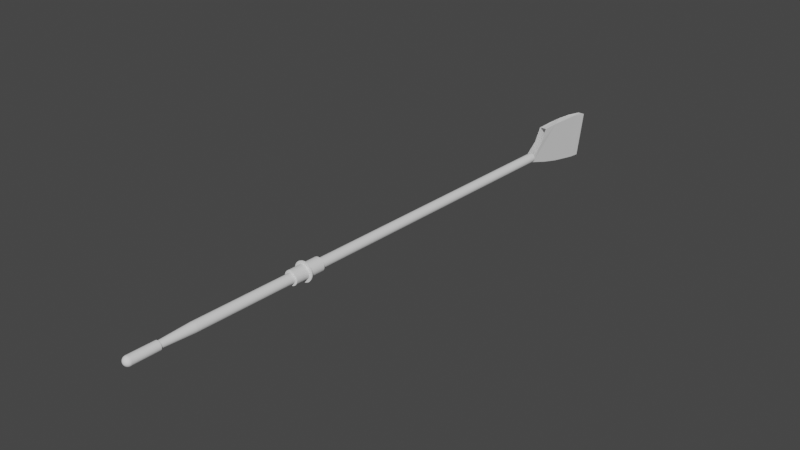 # Source: portBlades.blend  (saved by Blender 2.91.10; exported with 4.5.12 LTS)
import bpy
from mathutils import Matrix  # noqa: F401  (used for matrix-valued properties, if any)

bpy.ops.wm.read_factory_settings(use_empty=True)
scene = bpy.context.scene
scene.name = 'Scene'

# ---- collections
col_collection = bpy.data.collections.new('Collection'); scene.collection.children.link(col_collection)

# ---- world
world_world = bpy.data.worlds.new('World'); scene.world = world_world
world_world.use_nodes = True; world_world.node_tree.nodes.clear()
_N = world_world.node_tree.nodes; _L = world_world.node_tree.links
n0 = _N.new('ShaderNodeOutputWorld'); n0.name = 'World Output'; n0.location = (300, 300)
n1 = _N.new('ShaderNodeBackground'); n1.name = 'Background'; n1.location = (10, 300)
n1.inputs[0].default_value = (0.05088, 0.05088, 0.05088, 1.0)
_L.new(n1.outputs[0], n0.inputs[0])
n0.is_active_output = True
world_world.color = (0.05088, 0.05088, 0.05088)
world_world.use_sun_shadow = False
world_world.sun_shadow_jitter_overblur = 0.0

# ---- meshes
me_cylinder_001 = bpy.data.meshes.new('Cylinder.001')
me_cylinder_001.from_pydata([(-8.543e-06, 0.7906, 6.274), (8.952e-06, 2.649, 106.6), (0.1321, 0.7776, 6.274), (0.1951, 2.63, 106.6), (0.2591, 0.7391, 6.274), (0.3827, 2.573, 106.6), (0.3761, 0.6766, 6.274), (0.5556, 2.481, 106.6), (0.4787, 0.5924, 6.274), (0.7071, 2.356, 106.6), (0.5629, 0.4898, 6.274), (0.8315, 2.205, 106.6), (0.6255, 0.3727, 6.274), (0.9239, 2.032, 106.6), (0.664, 0.2457, 6.274), (0.9808, 1.844, 106.6), (0.677, 0.1137, 6.274), (1.0, 1.649, 106.6), (0.664, -0.01842, 6.274), (0.9808, 1.454, 106.6), (0.6255, -0.1454, 6.274), (0.9239, 1.267, 106.6), (0.5629, -0.2625, 6.274), (0.8315, 1.094, 106.6), (0.4787, -0.3651, 6.274), (0.7071, 0.9421, 106.6), (0.3761, -0.4493, 6.274), (0.5556, 0.8177, 106.6), (0.2591, -0.5118, 6.274), (0.3827, 0.7253, 106.6), (0.1321, -0.5503, 6.274), (0.1951, 0.6684, 106.6), (-8.767e-06, -0.5633, 6.274), (8.621e-06, 0.6492, 106.6), (-0.1321, -0.5503, 6.274), (-0.1951, 0.6684, 106.6), (-0.2591, -0.5118, 6.274), (-0.3827, 0.7253, 106.6), (-0.3761, -0.4493, 6.274), (-0.5556, 0.8177, 106.6), (-0.4787, -0.3651, 6.274), (-0.7071, 0.9421, 106.6), (-0.5629, -0.2625, 6.274), (-0.8315, 1.094, 106.6), (-0.6255, -0.1454, 6.274), (-0.9239, 1.267, 106.6), (-0.664, -0.01842, 6.274), (-0.9808, 1.454, 106.6), (-0.677, 0.1137, 6.274), (-1.0, 1.649, 106.6), (-0.664, 0.2457, 6.274), (-0.9808, 1.844, 106.6), (-0.6255, 0.3727, 6.274), (-0.9239, 2.032, 106.6), (-0.5629, 0.4898, 6.274), (-0.8315, 2.205, 106.6), (-0.4787, 0.5924, 6.274), (-0.7071, 2.356, 106.6), (-0.3761, 0.6766, 6.274), (-0.5556, 2.481, 106.6), (-0.2591, 0.7391, 6.274), (-0.3827, 2.573, 106.6), (-0.1321, 0.7776, 6.274), (-0.1951, 2.63, 106.6), (0.6395, 2.44, 106.5), (0.6622, -3.829, 110.7), (0.6622, 6.264, 124.4), (0.6622, -2.827, 126.1), (-0.6984, 2.398, 106.5), (-0.7085, -3.829, 110.7), (-0.7085, 6.264, 124.4), (-0.7085, -2.827, 126.1), (0.6692, 0.9101, 106.5), (-0.6701, 0.9075, 106.6), (-0.01674, 2.632, 106.5), (-0.01983, -3.829, 110.7), (0.6306, -1.054, 109.0), (-0.7354, -1.049, 109.0), (0.6509, 4.876, 115.5), (-0.02313, 6.264, 124.4), (-0.7035, 4.856, 115.5), (0.6452, 3.777, 111.0), (0.3196, 6.264, 124.4), (-0.706, 5.628, 119.7), (0.6566, 5.638, 119.7), (-0.3658, 6.264, 124.4), (-0.7009, 3.746, 111.0), (0.4909, 6.264, 124.4), (-0.7072, 6.041, 122.1), (-0.1945, 6.264, 124.4), (0.1482, 6.264, 124.4), (0.6594, 6.046, 122.1), (-0.5372, 6.264, 124.4), (0.726, -3.727, 118.5), (-0.02313, -2.827, 126.1), (-0.6448, -3.727, 118.5), (0.3212, -3.829, 110.7), (-0.3642, -3.829, 110.7), (0.7081, -3.377, 122.3), (-0.3658, -2.827, 126.1), (-0.6673, -3.83, 114.6), (0.4917, -3.829, 110.7), (-0.192, -3.829, 110.7), (0.7035, -3.83, 114.6), (0.3196, -2.827, 126.1), (-0.6626, -3.377, 122.3), (0.1507, -3.829, 110.7), (-0.5363, -3.829, 110.7), (0.06603, 0.7841, 6.274), (0.09755, 2.64, 106.6), (-7.327e-06, 1.21, 13.46), (0.1951, 1.191, 13.46), (0.1956, 0.7584, 6.274), (0.2889, 2.602, 106.6), (0.3827, 1.134, 13.46), (0.3176, 0.7078, 6.274), (0.4691, 2.527, 106.6), (0.5556, 1.042, 13.46), (0.4274, 0.6345, 6.274), (0.6313, 2.419, 106.6), (0.7071, 0.9173, 13.46), (0.5208, 0.5411, 6.274), (0.7693, 2.281, 106.6), (0.8315, 0.7658, 13.46), (0.5942, 0.4312, 6.274), (0.8777, 2.118, 106.6), (0.9239, 0.5929, 13.46), (0.6447, 0.3092, 6.274), (0.9523, 1.938, 106.6), (0.9808, 0.4053, 13.46), (0.6705, 0.1797, 6.274), (0.9904, 1.747, 106.6), (1.0, 0.2102, 13.46), (0.6705, 0.04761, 6.274), (0.9904, 1.552, 106.6), (0.9808, 0.01515, 13.46), (0.6447, -0.08192, 6.274), (0.9523, 1.36, 106.6), (0.9239, -0.1724, 13.46), (0.5942, -0.2039, 6.274), (0.8777, 1.18, 106.6), (0.8315, -0.3453, 13.46), (0.5208, -0.3138, 6.274), (0.7693, 1.018, 106.6), (0.7071, -0.4969, 13.46), (0.4274, -0.4072, 6.274), (0.6313, 0.8799, 106.6), (0.5556, -0.6212, 13.46), (0.3176, -0.4805, 6.274), (0.4691, 0.7715, 106.6), (0.3827, -0.7136, 13.46), (0.1956, -0.5311, 6.274), (0.2889, 0.6969, 106.6), (0.1951, -0.7705, 13.46), (0.06603, -0.5568, 6.274), (0.09755, 0.6588, 106.6), (-7.658e-06, -0.7898, 13.46), (-0.06605, -0.5568, 6.274), (-0.09754, 0.6588, 106.6), (-0.1951, -0.7705, 13.46), (-0.1956, -0.5311, 6.274), (-0.2889, 0.6969, 106.6), (-0.3827, -0.7136, 13.46), (-0.3176, -0.4805, 6.274), (-0.4691, 0.7715, 106.6), (-0.5556, -0.6212, 13.46), (-0.4274, -0.4072, 6.274), (-0.6313, 0.8799, 106.6), (-0.7071, -0.4969, 13.46), (-0.5208, -0.3138, 6.274), (-0.7693, 1.018, 106.6), (-0.8315, -0.3453, 13.46), (-0.5942, -0.2039, 6.274), (-0.8777, 1.18, 106.6), (-0.9239, -0.1724, 13.46), (-0.6447, -0.08192, 6.274), (-0.9523, 1.36, 106.6), (-0.9808, 0.01515, 13.46), (-0.6705, 0.04761, 6.274), (-0.9904, 1.552, 106.6), (-1.0, 0.2102, 13.46), (-0.6705, 0.1797, 6.274), (-0.9904, 1.747, 106.6), (-0.9808, 0.4053, 13.46), (-0.6447, 0.3092, 6.274), (-0.9523, 1.938, 106.6), (-0.9239, 0.5929, 13.46), (-0.5942, 0.4312, 6.274), (-0.8777, 2.118, 106.6), (-0.8315, 0.7658, 13.46), (-0.5208, 0.5411, 6.274), (-0.7693, 2.281, 106.6), (-0.7071, 0.9173, 13.46), (-0.4274, 0.6345, 6.274), (-0.6313, 2.419, 106.6), (-0.5556, 1.042, 13.46), (-0.3176, 0.7078, 6.274), (-0.4691, 2.527, 106.6), (-0.3827, 1.134, 13.46), (-0.1956, 0.7584, 6.274), (-0.2889, 2.602, 106.6), (-0.1951, 1.191, 13.46), (-0.06605, 0.7841, 6.274), (-0.09754, 2.64, 106.6), (-0.09755, 1.201, 13.46), (-0.2889, 1.163, 13.46), (-0.4691, 1.088, 13.46), (-0.6313, 0.9795, 13.46), (-0.7693, 0.8416, 13.46), (-0.8777, 0.6794, 13.46), (-0.9523, 0.4991, 13.46), (-0.9904, 0.3078, 13.46), (-0.9904, 0.1127, 13.46), (-0.9523, -0.07865, 13.46), (-0.8777, -0.2589, 13.46), (-0.7693, -0.4211, 13.46), (-0.6313, -0.5591, 13.46), (-0.4691, -0.6674, 13.46), (-0.2889, -0.7421, 13.46), (-0.09755, -0.7802, 13.46), (0.09754, -0.7802, 13.46), (0.2889, -0.7421, 13.46), (0.4691, -0.6674, 13.46), (0.6313, -0.5591, 13.46), (0.7693, -0.4211, 13.46), (0.8777, -0.2589, 13.46), (0.9523, -0.07865, 13.46), (0.9904, 0.1127, 13.46), (0.9904, 0.3078, 13.46), (0.9523, 0.4991, 13.46), (0.8777, 0.6794, 13.46), (0.7693, 0.8416, 13.46), (0.6313, 0.9795, 13.46), (0.4691, 1.088, 13.46), (0.2889, 1.163, 13.46), (0.09754, 1.201, 13.46)], [], [(235, 109, 3, 111), (234, 113, 5, 114), (233, 116, 7, 117), (232, 119, 9, 120), (231, 122, 11, 123), (230, 125, 13, 126), (229, 128, 15, 129), (228, 131, 17, 132), (227, 134, 19, 135), (226, 137, 21, 138), (225, 140, 23, 141), (224, 143, 25, 144), (223, 146, 27, 147), (222, 149, 29, 150), (221, 152, 31, 153), (220, 155, 33, 156), (219, 158, 35, 159), (218, 161, 37, 162), (217, 164, 39, 165), (216, 167, 41, 168), (215, 170, 43, 171), (214, 173, 45, 174), (213, 176, 47, 177), (212, 179, 49, 180), (211, 182, 51, 183), (210, 185, 53, 186), (209, 188, 55, 189), (208, 191, 57, 192), (207, 194, 59, 195), (206, 197, 61, 198), (3, 109, 1, 203, 63, 200, 61, 197, 59, 194, 57, 191, 55, 188, 53, 185, 51, 182, 49, 179, 47, 176, 45, 173, 43, 170, 41, 167, 39, 164, 37, 161, 35, 158, 33, 155, 31, 152, 29, 149, 27, 146, 25, 143, 23, 140, 21, 137, 19, 134, 17, 131, 15, 128, 13, 125, 11, 122, 9, 119, 7, 116, 5, 113), (205, 200, 63, 201), (204, 203, 1, 110), (0, 108, 2, 112, 4, 115, 6, 118, 8, 121, 10, 124, 12, 127, 14, 130, 16, 133, 18, 136, 20, 139, 22, 142, 24, 145, 26, 148, 28, 151, 30, 154, 32, 157, 34, 160, 36, 163, 38, 166, 40, 169, 42, 172, 44, 175, 46, 178, 48, 181, 50, 184, 52, 187, 54, 190, 56, 193, 58, 196, 60, 199, 62, 202), (64, 72, 76, 65, 103, 93, 98, 67, 66, 91, 84, 78, 81), (66, 67, 104, 94, 99, 71, 70, 92, 85, 89, 79, 90, 82, 87), (70, 71, 105, 95, 100, 69, 77, 73, 68, 86, 80, 83, 88), (66, 87, 82, 90, 79, 89, 85, 92, 70, 88, 83, 80, 86, 68, 74, 64, 81, 78, 84, 91), (71, 99, 94, 104, 67, 98, 93, 103, 65, 101, 96, 106, 75, 102, 97, 107, 69, 100, 95, 105), (202, 204, 110, 0), (62, 201, 204, 202), (201, 63, 203, 204), (199, 205, 201, 62), (60, 198, 205, 199), (198, 61, 200, 205), (196, 206, 198, 60), (58, 195, 206, 196), (195, 59, 197, 206), (193, 207, 195, 58), (56, 192, 207, 193), (192, 57, 194, 207), (190, 208, 192, 56), (54, 189, 208, 190), (189, 55, 191, 208), (187, 209, 189, 54), (52, 186, 209, 187), (186, 53, 188, 209), (184, 210, 186, 52), (50, 183, 210, 184), (183, 51, 185, 210), (181, 211, 183, 50), (48, 180, 211, 181), (180, 49, 182, 211), (178, 212, 180, 48), (46, 177, 212, 178), (177, 47, 179, 212), (175, 213, 177, 46), (44, 174, 213, 175), (174, 45, 176, 213), (172, 214, 174, 44), (42, 171, 214, 172), (171, 43, 173, 214), (169, 215, 171, 42), (40, 168, 215, 169), (168, 41, 170, 215), (166, 216, 168, 40), (38, 165, 216, 166), (165, 39, 167, 216), (163, 217, 165, 38), (36, 162, 217, 163), (162, 37, 164, 217), (160, 218, 162, 36), (34, 159, 218, 160), (159, 35, 161, 218), (157, 219, 159, 34), (32, 156, 219, 157), (156, 33, 158, 219), (154, 220, 156, 32), (30, 153, 220, 154), (153, 31, 155, 220), (151, 221, 153, 30), (28, 150, 221, 151), (150, 29, 152, 221), (148, 222, 150, 28), (26, 147, 222, 148), (147, 27, 149, 222), (145, 223, 147, 26), (24, 144, 223, 145), (144, 25, 146, 223), (142, 224, 144, 24), (22, 141, 224, 142), (141, 23, 143, 224), (139, 225, 141, 22), (20, 138, 225, 139), (138, 21, 140, 225), (136, 226, 138, 20), (18, 135, 226, 136), (135, 19, 137, 226), (133, 227, 135, 18), (16, 132, 227, 133), (132, 17, 134, 227), (130, 228, 132, 16), (14, 129, 228, 130), (129, 15, 131, 228), (127, 229, 129, 14), (12, 126, 229, 127), (126, 13, 128, 229), (124, 230, 126, 12), (10, 123, 230, 124), (123, 11, 125, 230), (121, 231, 123, 10), (8, 120, 231, 121), (120, 9, 122, 231), (118, 232, 120, 8), (6, 117, 232, 118), (117, 7, 119, 232), (115, 233, 117, 6), (4, 114, 233, 115), (114, 5, 116, 233), (112, 234, 114, 4), (2, 111, 234, 112), (111, 3, 113, 234), (108, 235, 111, 2), (0, 110, 235, 108), (110, 1, 109, 235)])
_uv = me_cylinder_001.uv_layers.new(name='UVMap')
_uv.uv.foreach_set('vector', [0.9844, 0.75, 0.9844, 1.0, 0.9688, 1.0, 0.9688, 0.75, 0.9531, 0.75, 0.9531, 1.0, 0.9375, 1.0, 0.9375, 0.75, 0.9219, 0.75, 0.9219, 1.0, 0.9062, 1.0, 0.9062, 0.75, 0.8906, 0.75, 0.8906, 1.0, 0.875, 1.0, 0.875, 0.75, 0.8594, 0.75, 0.8594, 1.0, 0.8438, 1.0, 0.8438, 0.75, 0.8281, 0.75, 0.8281, 1.0, 0.8125, 1.0, 0.8125, 0.75, 0.7969, 0.75, 0.7969, 1.0, 0.7812, 1.0, 0.7812, 0.75, 0.7656, 0.75, 0.7656, 1.0, 0.75, 1.0, 0.75, 0.75, 0.7344, 0.75, 0.7344, 1.0, 0.7188, 1.0, 0.7188, 0.75, 0.7031, 0.75, 0.7031, 1.0, 0.6875, 1.0, 0.6875, 0.75, 0.6719, 0.75, 0.6719, 1.0, 0.6562, 1.0, 0.6562, 0.75, 0.6406, 0.75, 0.6406, 1.0, 0.625, 1.0, 0.625, 0.75, 0.6094, 0.75, 0.6094, 1.0, 0.5938, 1.0, 0.5938, 0.75, 0.5781, 0.75, 0.5781, 1.0, 0.5625, 1.0, 0.5625, 0.75, 0.5469, 0.75, 0.5469, 1.0, 0.5312, 1.0, 0.5312, 0.75, 0.5156, 0.75, 0.5156, 1.0, 0.5, 1.0, 0.5, 0.75, 0.4844, 0.75, 0.4844, 1.0, 0.4688, 1.0, 0.4688, 0.75, 0.4531, 0.75, 0.4531, 1.0, 0.4375, 1.0, 0.4375, 0.75, 0.4219, 0.75, 0.4219, 1.0, 0.4062, 1.0, 0.4062, 0.75, 0.3906, 0.75, 0.3906, 1.0, 0.375, 1.0, 0.375, 0.75, 0.3594, 0.75, 0.3594, 1.0, 0.3438, 1.0, 0.3438, 0.75, 0.3281, 0.75, 0.3281, 1.0, 0.3125, 1.0, 0.3125, 0.75, 0.2969, 0.75, 0.2969, 1.0, 0.2812, 1.0, 0.2812, 0.75, 0.2656, 0.75, 0.2656, 1.0, 0.25, 1.0, 0.25, 0.75, 0.2344, 0.75, 0.2344, 1.0, 0.2188, 1.0, 0.2188, 0.75, 0.2031, 0.75, 0.2031, 1.0, 0.1875, 1.0, 0.1875, 0.75, 0.1719, 0.75, 0.1719, 1.0, 0.1562, 1.0, 0.1562, 0.75, 0.1406, 0.75, 0.1406, 1.0, 0.125, 1.0, 0.125, 0.75, 0.1094, 0.75, 0.1094, 1.0, 0.09375, 1.0, 0.09375, 0.75, 0.07812, 0.75, 0.07812, 1.0, 0.0625, 1.0, 0.0625, 0.75, 0.2968, 0.4854, 0.2734, 0.4877, 0.25, 0.49, 0.2266, 0.4877, 0.2032, 0.4854, 0.1807, 0.4786, 0.1582, 0.4717, 0.1374, 0.4606, 0.1167, 0.4496, 0.09848, 0.4346, 0.08029, 0.4197, 0.06537, 0.4015, 0.05045, 0.3833, 0.03936, 0.3626, 0.02827, 0.3418, 0.02144, 0.3193, 0.01461, 0.2968, 0.01231, 0.2734, 0.01, 0.25, 0.01231, 0.2266, 0.01461, 0.2032, 0.02144, 0.1807, 0.02827, 0.1582, 0.03936, 0.1374, 0.05045, 0.1167, 0.06537, 0.09848, 0.08029, 0.08029, 0.09848, 0.06537, 0.1167, 0.05045, 0.1374, 0.03936, 0.1582, 0.02827, 0.1807, 0.02144, 0.2032, 0.01461, 0.2266, 0.01231, 0.25, 0.01, 0.2734, 0.01231, 0.2968, 0.01461, 0.3193, 0.02144, 0.3418, 0.02827, 0.3626, 0.03936, 0.3833, 0.05045, 0.4015, 0.06537, 0.4197, 0.08029, 0.4346, 0.09848, 0.4496, 0.1167, 0.4606, 0.1374, 0.4717, 0.1582, 0.4786, 0.1807, 0.4854, 0.2032, 0.4877, 0.2266, 0.49, 0.25, 0.4877, 0.2734, 0.4854, 0.2968, 0.4786, 0.3193, 0.4717, 0.3418, 0.4606, 0.3626, 0.4496, 0.3833, 0.4346, 0.4015, 0.4197, 0.4197, 0.4015, 0.4346, 0.3833, 0.4496, 0.3626, 0.4606, 0.3418, 0.4717, 0.3193, 0.4786, 0.04688, 0.75, 0.04688, 1.0, 0.03125, 1.0, 0.03125, 0.75, 0.01562, 0.75, 0.01562, 1.0, 0.0, 1.0, 0.0, 0.75, 0.75, 0.49, 0.7734, 0.4877, 0.7968, 0.4854, 0.8193, 0.4786, 0.8418, 0.4717, 0.8626, 0.4606, 0.8833, 0.4496, 0.9015, 0.4346, 0.9197, 0.4197, 0.9346, 0.4015, 0.9496, 0.3833, 0.9606, 0.3626, 0.9717, 0.3418, 0.9786, 0.3193, 0.9854, 0.2968, 0.9877, 0.2734, 0.99, 0.25, 0.9877, 0.2266, 0.9854, 0.2032, 0.9786, 0.1807, 0.9717, 0.1582, 0.9606, 0.1374, 0.9496, 0.1167, 0.9346, 0.09848, 0.9197, 0.08029, 0.9015, 0.06537, 0.8833, 0.05045, 0.8626, 0.03936, 0.8418, 0.02827, 0.8193, 0.02144, 0.7968, 0.01461, 0.7734, 0.01231, 0.75, 0.01, 0.7266, 0.01231, 0.7032, 0.01461, 0.6807, 0.02144, 0.6582, 0.02827, 0.6374, 0.03936, 0.6167, 0.05045, 0.5985, 0.06537, 0.5803, 0.08029, 0.5654, 0.09848, 0.5504, 0.1167, 0.5394, 0.1374, 0.5283, 0.1582, 0.5214, 0.1807, 0.5146, 0.2032, 0.5123, 0.2266, 0.51, 0.25, 0.5123, 0.2734, 0.5146, 0.2968, 0.5214, 0.3193, 0.5283, 0.3418, 0.5394, 0.3626, 0.5504, 0.3833, 0.5654, 0.4015, 0.5803, 0.4197, 0.5985, 0.4346, 0.6167, 0.4496, 0.6374, 0.4606, 0.6582, 0.4717, 0.6807, 0.4786, 0.7032, 0.4854, 0.7266, 0.4877, 0.375, 0.0, 0.5, 0.0, 0.5625, 0.0, 0.625, 0.0, 0.625, 0.0625, 0.625, 0.125, 0.625, 0.1875, 0.625, 0.25, 0.375, 0.25, 0.375, 0.2188, 0.375, 0.1875, 0.375, 0.125, 0.375, 0.0625, 0.375, 0.25, 0.625, 0.25, 0.625, 0.3125, 0.625, 0.375, 0.625, 0.4375, 0.625, 0.5, 0.375, 0.5, 0.375, 0.4688, 0.375, 0.4375, 0.375, 0.4062, 0.375, 0.375, 0.375, 0.3438, 0.375, 0.3125, 0.375, 0.2812, 0.375, 0.5, 0.625, 0.5, 0.625, 0.5625, 0.625, 0.625, 0.625, 0.6875, 0.625, 0.75, 0.5625, 0.75, 0.5, 0.75, 0.375, 0.75, 0.375, 0.6875, 0.375, 0.625, 0.375, 0.5625, 0.375, 0.5312, 0.125, 0.5, 0.1562, 0.5, 0.1875, 0.5, 0.2188, 0.5, 0.25, 0.5, 0.2812, 0.5, 0.3125, 0.5, 0.3438, 0.5, 0.375, 0.5, 0.375, 0.5312, 0.375, 0.5625, 0.375, 0.625, 0.375, 0.6875, 0.375, 0.75, 0.25, 0.75, 0.125, 0.75, 0.125, 0.6875, 0.125, 0.625, 0.125, 0.5625, 0.125, 0.5312, 0.625, 0.5, 0.6875, 0.5, 0.75, 0.5, 0.8125, 0.5, 0.875, 0.5, 0.875, 0.5625, 0.875, 0.625, 0.875, 0.6875, 0.875, 0.75, 0.8438, 0.75, 0.8125, 0.75, 0.7812, 0.75, 0.75, 0.75, 0.7188, 0.75, 0.6875, 0.75, 0.6562, 0.75, 0.625, 0.75, 0.625, 0.6875, 0.625, 0.625, 0.625, 0.5625, 0.01562, 0.5, 0.01562, 0.75, 0.0, 0.75, 0.0, 0.5, 0.03125, 0.5, 0.03125, 0.75, 0.01562, 0.75, 0.01562, 0.5, 0.03125, 0.75, 0.03125, 1.0, 0.01562, 1.0, 0.01562, 0.75, 0.04688, 0.5, 0.04688, 0.75, 0.03125, 0.75, 0.03125, 0.5, 0.0625, 0.5, 0.0625, 0.75, 0.04688, 0.75, 0.04688, 0.5, 0.0625, 0.75, 0.0625, 1.0, 0.04688, 1.0, 0.04688, 0.75, 0.07812, 0.5, 0.07812, 0.75, 0.0625, 0.75, 0.0625, 0.5, 0.09375, 0.5, 0.09375, 0.75, 0.07812, 0.75, 0.07812, 0.5, 0.09375, 0.75, 0.09375, 1.0, 0.07812, 1.0, 0.07812, 0.75, 0.1094, 0.5, 0.1094, 0.75, 0.09375, 0.75, 0.09375, 0.5, 0.125, 0.5, 0.125, 0.75, 0.1094, 0.75, 0.1094, 0.5, 0.125, 0.75, 0.125, 1.0, 0.1094, 1.0, 0.1094, 0.75, 0.1406, 0.5, 0.1406, 0.75, 0.125, 0.75, 0.125, 0.5, 0.1562, 0.5, 0.1562, 0.75, 0.1406, 0.75, 0.1406, 0.5, 0.1562, 0.75, 0.1562, 1.0, 0.1406, 1.0, 0.1406, 0.75, 0.1719, 0.5, 0.1719, 0.75, 0.1562, 0.75, 0.1562, 0.5, 0.1875, 0.5, 0.1875, 0.75, 0.1719, 0.75, 0.1719, 0.5, 0.1875, 0.75, 0.1875, 1.0, 0.1719, 1.0, 0.1719, 0.75, 0.2031, 0.5, 0.2031, 0.75, 0.1875, 0.75, 0.1875, 0.5, 0.2188, 0.5, 0.2188, 0.75, 0.2031, 0.75, 0.2031, 0.5, 0.2188, 0.75, 0.2188, 1.0, 0.2031, 1.0, 0.2031, 0.75, 0.2344, 0.5, 0.2344, 0.75, 0.2188, 0.75, 0.2188, 0.5, 0.25, 0.5, 0.25, 0.75, 0.2344, 0.75, 0.2344, 0.5, 0.25, 0.75, 0.25, 1.0, 0.2344, 1.0, 0.2344, 0.75, 0.2656, 0.5, 0.2656, 0.75, 0.25, 0.75, 0.25, 0.5, 0.2812, 0.5, 0.2812, 0.75, 0.2656, 0.75, 0.2656, 0.5, 0.2812, 0.75, 0.2812, 1.0, 0.2656, 1.0, 0.2656, 0.75, 0.2969, 0.5, 0.2969, 0.75, 0.2812, 0.75, 0.2812, 0.5, 0.3125, 0.5, 0.3125, 0.75, 0.2969, 0.75, 0.2969, 0.5, 0.3125, 0.75, 0.3125, 1.0, 0.2969, 1.0, 0.2969, 0.75, 0.3281, 0.5, 0.3281, 0.75, 0.3125, 0.75, 0.3125, 0.5, 0.3438, 0.5, 0.3438, 0.75, 0.3281, 0.75, 0.3281, 0.5, 0.3438, 0.75, 0.3438, 1.0, 0.3281, 1.0, 0.3281, 0.75, 0.3594, 0.5, 0.3594, 0.75, 0.3438, 0.75, 0.3438, 0.5, 0.375, 0.5, 0.375, 0.75, 0.3594, 0.75, 0.3594, 0.5, 0.375, 0.75, 0.375, 1.0, 0.3594, 1.0, 0.3594, 0.75, 0.3906, 0.5, 0.3906, 0.75, 0.375, 0.75, 0.375, 0.5, 0.4062, 0.5, 0.4062, 0.75, 0.3906, 0.75, 0.3906, 0.5, 0.4062, 0.75, 0.4062, 1.0, 0.3906, 1.0, 0.3906, 0.75, 0.4219, 0.5, 0.4219, 0.75, 0.4062, 0.75, 0.4062, 0.5, 0.4375, 0.5, 0.4375, 0.75, 0.4219, 0.75, 0.4219, 0.5, 0.4375, 0.75, 0.4375, 1.0, 0.4219, 1.0, 0.4219, 0.75, 0.4531, 0.5, 0.4531, 0.75, 0.4375, 0.75, 0.4375, 0.5, 0.4688, 0.5, 0.4688, 0.75, 0.4531, 0.75, 0.4531, 0.5, 0.4688, 0.75, 0.4688, 1.0, 0.4531, 1.0, 0.4531, 0.75, 0.4844, 0.5, 0.4844, 0.75, 0.4688, 0.75, 0.4688, 0.5, 0.5, 0.5, 0.5, 0.75, 0.4844, 0.75, 0.4844, 0.5, 0.5, 0.75, 0.5, 1.0, 0.4844, 1.0, 0.4844, 0.75, 0.5156, 0.5, 0.5156, 0.75, 0.5, 0.75, 0.5, 0.5, 0.5312, 0.5, 0.5312, 0.75, 0.5156, 0.75, 0.5156, 0.5, 0.5312, 0.75, 0.5312, 1.0, 0.5156, 1.0, 0.5156, 0.75, 0.5469, 0.5, 0.5469, 0.75, 0.5312, 0.75, 0.5312, 0.5, 0.5625, 0.5, 0.5625, 0.75, 0.5469, 0.75, 0.5469, 0.5, 0.5625, 0.75, 0.5625, 1.0, 0.5469, 1.0, 0.5469, 0.75, 0.5781, 0.5, 0.5781, 0.75, 0.5625, 0.75, 0.5625, 0.5, 0.5938, 0.5, 0.5938, 0.75, 0.5781, 0.75, 0.5781, 0.5, 0.5938, 0.75, 0.5938, 1.0, 0.5781, 1.0, 0.5781, 0.75, 0.6094, 0.5, 0.6094, 0.75, 0.5938, 0.75, 0.5938, 0.5, 0.625, 0.5, 0.625, 0.75, 0.6094, 0.75, 0.6094, 0.5, 0.625, 0.75, 0.625, 1.0, 0.6094, 1.0, 0.6094, 0.75, 0.6406, 0.5, 0.6406, 0.75, 0.625, 0.75, 0.625, 0.5, 0.6562, 0.5, 0.6562, 0.75, 0.6406, 0.75, 0.6406, 0.5, 0.6562, 0.75, 0.6562, 1.0, 0.6406, 1.0, 0.6406, 0.75, 0.6719, 0.5, 0.6719, 0.75, 0.6562, 0.75, 0.6562, 0.5, 0.6875, 0.5, 0.6875, 0.75, 0.6719, 0.75, 0.6719, 0.5, 0.6875, 0.75, 0.6875, 1.0, 0.6719, 1.0, 0.6719, 0.75, 0.7031, 0.5, 0.7031, 0.75, 0.6875, 0.75, 0.6875, 0.5, 0.7188, 0.5, 0.7188, 0.75, 0.7031, 0.75, 0.7031, 0.5, 0.7188, 0.75, 0.7188, 1.0, 0.7031, 1.0, 0.7031, 0.75, 0.7344, 0.5, 0.7344, 0.75, 0.7188, 0.75, 0.7188, 0.5, 0.75, 0.5, 0.75, 0.75, 0.7344, 0.75, 0.7344, 0.5, 0.75, 0.75, 0.75, 1.0, 0.7344, 1.0, 0.7344, 0.75, 0.7656, 0.5, 0.7656, 0.75, 0.75, 0.75, 0.75, 0.5, 0.7812, 0.5, 0.7812, 0.75, 0.7656, 0.75, 0.7656, 0.5, 0.7812, 0.75, 0.7812, 1.0, 0.7656, 1.0, 0.7656, 0.75, 0.7969, 0.5, 0.7969, 0.75, 0.7812, 0.75, 0.7812, 0.5, 0.8125, 0.5, 0.8125, 0.75, 0.7969, 0.75, 0.7969, 0.5, 0.8125, 0.75, 0.8125, 1.0, 0.7969, 1.0, 0.7969, 0.75, 0.8281, 0.5, 0.8281, 0.75, 0.8125, 0.75, 0.8125, 0.5, 0.8438, 0.5, 0.8438, 0.75, 0.8281, 0.75, 0.8281, 0.5, 0.8438, 0.75, 0.8438, 1.0, 0.8281, 1.0, 0.8281, 0.75, 0.8594, 0.5, 0.8594, 0.75, 0.8438, 0.75, 0.8438, 0.5, 0.875, 0.5, 0.875, 0.75, 0.8594, 0.75, 0.8594, 0.5, 0.875, 0.75, 0.875, 1.0, 0.8594, 1.0, 0.8594, 0.75, 0.8906, 0.5, 0.8906, 0.75, 0.875, 0.75, 0.875, 0.5, 0.9062, 0.5, 0.9062, 0.75, 0.8906, 0.75, 0.8906, 0.5, 0.9062, 0.75, 0.9062, 1.0, 0.8906, 1.0, 0.8906, 0.75, 0.9219, 0.5, 0.9219, 0.75, 0.9062, 0.75, 0.9062, 0.5, 0.9375, 0.5, 0.9375, 0.75, 0.9219, 0.75, 0.9219, 0.5, 0.9375, 0.75, 0.9375, 1.0, 0.9219, 1.0, 0.9219, 0.75, 0.9531, 0.5, 0.9531, 0.75, 0.9375, 0.75, 0.9375, 0.5, 0.9688, 0.5, 0.9688, 0.75, 0.9531, 0.75, 0.9531, 0.5, 0.9688, 0.75, 0.9688, 1.0, 0.9531, 1.0, 0.9531, 0.75, 0.9844, 0.5, 0.9844, 0.75, 0.9688, 0.75, 0.9688, 0.5, 1.0, 0.5, 1.0, 0.75, 0.9844, 0.75, 0.9844, 0.5, 1.0, 0.75, 1.0, 1.0, 0.9844, 1.0, 0.9844, 0.75])
me_cylinder_001.use_remesh_fix_poles = True
me_cylinder_001.use_remesh_preserve_attributes = False
me_cylinder_001.use_mirror_vertex_groups = False
me_cylinder_001.update()
me_cylinder_002 = bpy.data.meshes.new('Cylinder.002')
me_cylinder_002.from_pydata([(-3.976e-07, 0.982, -2.3), (4.094e-07, 1.018, 2.315), (0.1951, 0.9628, -2.3), (0.1951, 0.999, 2.315), (0.3827, 0.9059, -2.3), (0.3827, 0.9421, 2.315), (0.5556, 0.8135, -2.3), (0.5556, 0.8497, 2.315), (0.7071, 0.6891, -2.3), (0.7071, 0.7253, 2.315), (0.8315, 0.5376, -2.3), (0.8315, 0.5738, 2.315), (0.9239, 0.3647, -2.3), (0.9239, 0.4009, 2.315), (0.9808, 0.1771, -2.3), (0.9808, 0.2133, 2.315), (1.0, -0.018, -2.3), (1.0, 0.0182, 2.315), (0.9808, -0.2131, -2.3), (0.9808, -0.1769, 2.315), (0.9239, -0.4007, -2.3), (0.9239, -0.3645, 2.315), (0.8315, -0.5736, -2.3), (0.8315, -0.5374, 2.315), (0.7071, -0.7251, -2.3), (0.7071, -0.6889, 2.315), (0.5556, -0.8495, -2.3), (0.5556, -0.8133, 2.315), (0.3827, -0.9419, -2.3), (0.3827, -0.9057, 2.315), (0.1951, -0.9988, -2.3), (0.1951, -0.9626, 2.315), (-7.283e-07, -1.018, -2.3), (7.87e-08, -0.9818, 2.315), (-0.1951, -0.9988, -2.3), (-0.1951, -0.9626, 2.315), (-0.3827, -0.9419, -2.3), (-0.3827, -0.9057, 2.315), (-0.5556, -0.8495, -2.3), (-0.5556, -0.8133, 2.315), (-0.7071, -0.7251, -2.3), (-0.7071, -0.6889, 2.315), (-0.8315, -0.5736, -2.3), (-0.8315, -0.5374, 2.315), (-0.9239, -0.4007, -2.3), (-0.9239, -0.3645, 2.315), (-0.9808, -0.2131, -2.3), (-0.9808, -0.1769, 2.315), (-1.0, -0.018, -2.3), (-1.0, 0.0182, 2.315), (-0.9808, 0.1771, -2.3), (-0.9808, 0.2133, 2.315), (-0.9239, 0.3647, -2.3), (-0.9239, 0.4009, 2.315), (-0.8315, 0.5376, -2.3), (-0.8315, 0.5738, 2.315), (-0.7071, 0.6891, -2.3), (-0.7071, 0.7253, 2.315), (-0.5556, 0.8135, -2.3), (-0.5556, 0.8497, 2.315), (-0.3827, 0.9059, -2.3), (-0.3827, 0.9421, 2.315), (-0.1951, 0.9628, -2.3), (-0.1951, 0.999, 2.315)], [], [(0, 1, 3, 2), (2, 3, 5, 4), (4, 5, 7, 6), (6, 7, 9, 8), (8, 9, 11, 10), (10, 11, 13, 12), (12, 13, 15, 14), (14, 15, 17, 16), (16, 17, 19, 18), (18, 19, 21, 20), (20, 21, 23, 22), (22, 23, 25, 24), (24, 25, 27, 26), (26, 27, 29, 28), (28, 29, 31, 30), (30, 31, 33, 32), (32, 33, 35, 34), (34, 35, 37, 36), (36, 37, 39, 38), (38, 39, 41, 40), (40, 41, 43, 42), (42, 43, 45, 44), (44, 45, 47, 46), (46, 47, 49, 48), (48, 49, 51, 50), (50, 51, 53, 52), (52, 53, 55, 54), (54, 55, 57, 56), (56, 57, 59, 58), (58, 59, 61, 60), (3, 1, 63, 61, 59, 57, 55, 53, 51, 49, 47, 45, 43, 41, 39, 37, 35, 33, 31, 29, 27, 25, 23, 21, 19, 17, 15, 13, 11, 9, 7, 5), (60, 61, 63, 62), (62, 63, 1, 0), (0, 2, 4, 6, 8, 10, 12, 14, 16, 18, 20, 22, 24, 26, 28, 30, 32, 34, 36, 38, 40, 42, 44, 46, 48, 50, 52, 54, 56, 58, 60, 62)])
_uv = me_cylinder_002.uv_layers.new(name='UVMap')
_uv.uv.foreach_set('vector', [1.0, 0.5, 1.0, 1.0, 0.9688, 1.0, 0.9688, 0.5, 0.9688, 0.5, 0.9688, 1.0, 0.9375, 1.0, 0.9375, 0.5, 0.9375, 0.5, 0.9375, 1.0, 0.9062, 1.0, 0.9062, 0.5, 0.9062, 0.5, 0.9062, 1.0, 0.875, 1.0, 0.875, 0.5, 0.875, 0.5, 0.875, 1.0, 0.8438, 1.0, 0.8438, 0.5, 0.8438, 0.5, 0.8438, 1.0, 0.8125, 1.0, 0.8125, 0.5, 0.8125, 0.5, 0.8125, 1.0, 0.7812, 1.0, 0.7812, 0.5, 0.7812, 0.5, 0.7812, 1.0, 0.75, 1.0, 0.75, 0.5, 0.75, 0.5, 0.75, 1.0, 0.7188, 1.0, 0.7188, 0.5, 0.7188, 0.5, 0.7188, 1.0, 0.6875, 1.0, 0.6875, 0.5, 0.6875, 0.5, 0.6875, 1.0, 0.6562, 1.0, 0.6562, 0.5, 0.6562, 0.5, 0.6562, 1.0, 0.625, 1.0, 0.625, 0.5, 0.625, 0.5, 0.625, 1.0, 0.5938, 1.0, 0.5938, 0.5, 0.5938, 0.5, 0.5938, 1.0, 0.5625, 1.0, 0.5625, 0.5, 0.5625, 0.5, 0.5625, 1.0, 0.5312, 1.0, 0.5312, 0.5, 0.5312, 0.5, 0.5312, 1.0, 0.5, 1.0, 0.5, 0.5, 0.5, 0.5, 0.5, 1.0, 0.4688, 1.0, 0.4688, 0.5, 0.4688, 0.5, 0.4688, 1.0, 0.4375, 1.0, 0.4375, 0.5, 0.4375, 0.5, 0.4375, 1.0, 0.4062, 1.0, 0.4062, 0.5, 0.4062, 0.5, 0.4062, 1.0, 0.375, 1.0, 0.375, 0.5, 0.375, 0.5, 0.375, 1.0, 0.3438, 1.0, 0.3438, 0.5, 0.3438, 0.5, 0.3438, 1.0, 0.3125, 1.0, 0.3125, 0.5, 0.3125, 0.5, 0.3125, 1.0, 0.2812, 1.0, 0.2812, 0.5, 0.2812, 0.5, 0.2812, 1.0, 0.25, 1.0, 0.25, 0.5, 0.25, 0.5, 0.25, 1.0, 0.2188, 1.0, 0.2188, 0.5, 0.2188, 0.5, 0.2188, 1.0, 0.1875, 1.0, 0.1875, 0.5, 0.1875, 0.5, 0.1875, 1.0, 0.1562, 1.0, 0.1562, 0.5, 0.1562, 0.5, 0.1562, 1.0, 0.125, 1.0, 0.125, 0.5, 0.125, 0.5, 0.125, 1.0, 0.09375, 1.0, 0.09375, 0.5, 0.09375, 0.5, 0.09375, 1.0, 0.0625, 1.0, 0.0625, 0.5, 0.2968, 0.4854, 0.25, 0.49, 0.2032, 0.4854, 0.1582, 0.4717, 0.1167, 0.4496, 0.08029, 0.4197, 0.05045, 0.3833, 0.02827, 0.3418, 0.01461, 0.2968, 0.01, 0.25, 0.01461, 0.2032, 0.02827, 0.1582, 0.05045, 0.1167, 0.08029, 0.08029, 0.1167, 0.05045, 0.1582, 0.02827, 0.2032, 0.01461, 0.25, 0.01, 0.2968, 0.01461, 0.3418, 0.02827, 0.3833, 0.05045, 0.4197, 0.08029, 0.4496, 0.1167, 0.4717, 0.1582, 0.4854, 0.2032, 0.49, 0.25, 0.4854, 0.2968, 0.4717, 0.3418, 0.4496, 0.3833, 0.4197, 0.4197, 0.3833, 0.4496, 0.3418, 0.4717, 0.0625, 0.5, 0.0625, 1.0, 0.03125, 1.0, 0.03125, 0.5, 0.03125, 0.5, 0.03125, 1.0, 0.0, 1.0, 0.0, 0.5, 0.75, 0.49, 0.7968, 0.4854, 0.8418, 0.4717, 0.8833, 0.4496, 0.9197, 0.4197, 0.9496, 0.3833, 0.9717, 0.3418, 0.9854, 0.2968, 0.99, 0.25, 0.9854, 0.2032, 0.9717, 0.1582, 0.9496, 0.1167, 0.9197, 0.08029, 0.8833, 0.05045, 0.8418, 0.02827, 0.7968, 0.01461, 0.75, 0.01, 0.7032, 0.01461, 0.6582, 0.02827, 0.6167, 0.05045, 0.5803, 0.08029, 0.5504, 0.1167, 0.5283, 0.1582, 0.5146, 0.2032, 0.51, 0.25, 0.5146, 0.2968, 0.5283, 0.3418, 0.5504, 0.3833, 0.5803, 0.4197, 0.6167, 0.4496, 0.6582, 0.4717, 0.7032, 0.4854])
me_cylinder_002.use_remesh_fix_poles = True
me_cylinder_002.use_remesh_preserve_attributes = False
me_cylinder_002.use_mirror_vertex_groups = False
me_cylinder_002.update()
me_cylinder_003 = bpy.data.meshes.new('Cylinder.003')
me_cylinder_003.from_pydata([(-2.35e-08, 1.4, -0.2469), (0.006924, 1.389, -0.09173), (0.2701, 1.374, -0.2469), (0.277, 1.362, -0.09173), (0.5298, 1.295, -0.2469), (0.5367, 1.283, -0.09173), (0.7692, 1.167, -0.2469), (0.7761, 1.155, -0.09173), (0.979, 0.9947, -0.2469), (0.9859, 0.983, -0.09173), (1.151, 0.7849, -0.2469), (1.158, 0.7732, -0.09173), (1.279, 0.5456, -0.2469), (1.286, 0.5339, -0.09173), (1.358, 0.2858, -0.2469), (1.365, 0.2741, -0.09173), (1.384, 0.01575, -0.2469), (1.391, 0.004048, -0.09173), (1.358, -0.2544, -0.2469), (1.365, -0.2661, -0.09173), (1.279, -0.5141, -0.2469), (1.286, -0.5258, -0.09173), (1.151, -0.7534, -0.2469), (1.158, -0.7651, -0.09173), (0.979, -0.9632, -0.2469), (0.9859, -0.9749, -0.09173), (0.7692, -1.135, -0.2469), (0.7761, -1.147, -0.09173), (0.5298, -1.263, -0.2469), (0.5367, -1.275, -0.09173), (0.2701, -1.342, -0.2469), (0.277, -1.354, -0.09173), (-4.746e-07, -1.369, -0.2469), (0.006923, -1.38, -0.09173), (-0.2701, -1.342, -0.2469), (-0.2632, -1.354, -0.09173), (-0.5298, -1.263, -0.2469), (-0.5229, -1.275, -0.09173), (-0.7692, -1.135, -0.2469), (-0.7623, -1.147, -0.09173), (-0.979, -0.9632, -0.2469), (-0.9721, -0.9749, -0.09173), (-1.151, -0.7534, -0.2469), (-1.144, -0.7651, -0.09173), (-1.279, -0.5141, -0.2469), (-1.272, -0.5258, -0.09173), (-1.358, -0.2544, -0.2469), (-1.351, -0.2661, -0.09173), (-1.384, 0.01575, -0.2469), (-1.378, 0.004049, -0.09173), (-1.358, 0.2858, -0.2469), (-1.351, 0.2741, -0.09173), (-1.279, 0.5456, -0.2469), (-1.272, 0.5339, -0.09173), (-1.151, 0.7849, -0.2469), (-1.144, 0.7732, -0.09173), (-0.979, 0.9947, -0.2469), (-0.9721, 0.983, -0.09173), (-0.7692, 1.167, -0.2469), (-0.7623, 1.155, -0.09173), (-0.5298, 1.295, -0.2469), (-0.5229, 1.283, -0.09173), (-0.2701, 1.374, -0.2469), (-0.2632, 1.362, -0.09173)], [], [(0, 1, 3, 2), (2, 3, 5, 4), (4, 5, 7, 6), (6, 7, 9, 8), (8, 9, 11, 10), (10, 11, 13, 12), (12, 13, 15, 14), (14, 15, 17, 16), (16, 17, 19, 18), (18, 19, 21, 20), (20, 21, 23, 22), (22, 23, 25, 24), (24, 25, 27, 26), (26, 27, 29, 28), (28, 29, 31, 30), (30, 31, 33, 32), (32, 33, 35, 34), (34, 35, 37, 36), (36, 37, 39, 38), (38, 39, 41, 40), (40, 41, 43, 42), (42, 43, 45, 44), (44, 45, 47, 46), (46, 47, 49, 48), (48, 49, 51, 50), (50, 51, 53, 52), (52, 53, 55, 54), (54, 55, 57, 56), (56, 57, 59, 58), (58, 59, 61, 60), (3, 1, 63, 61, 59, 57, 55, 53, 51, 49, 47, 45, 43, 41, 39, 37, 35, 33, 31, 29, 27, 25, 23, 21, 19, 17, 15, 13, 11, 9, 7, 5), (60, 61, 63, 62), (62, 63, 1, 0), (0, 2, 4, 6, 8, 10, 12, 14, 16, 18, 20, 22, 24, 26, 28, 30, 32, 34, 36, 38, 40, 42, 44, 46, 48, 50, 52, 54, 56, 58, 60, 62)])
_uv = me_cylinder_003.uv_layers.new(name='UVMap')
_uv.uv.foreach_set('vector', [1.0, 0.5, 1.0, 1.0, 0.9688, 1.0, 0.9688, 0.5, 0.9688, 0.5, 0.9688, 1.0, 0.9375, 1.0, 0.9375, 0.5, 0.9375, 0.5, 0.9375, 1.0, 0.9062, 1.0, 0.9062, 0.5, 0.9062, 0.5, 0.9062, 1.0, 0.875, 1.0, 0.875, 0.5, 0.875, 0.5, 0.875, 1.0, 0.8438, 1.0, 0.8438, 0.5, 0.8438, 0.5, 0.8438, 1.0, 0.8125, 1.0, 0.8125, 0.5, 0.8125, 0.5, 0.8125, 1.0, 0.7812, 1.0, 0.7812, 0.5, 0.7812, 0.5, 0.7812, 1.0, 0.75, 1.0, 0.75, 0.5, 0.75, 0.5, 0.75, 1.0, 0.7188, 1.0, 0.7188, 0.5, 0.7188, 0.5, 0.7188, 1.0, 0.6875, 1.0, 0.6875, 0.5, 0.6875, 0.5, 0.6875, 1.0, 0.6562, 1.0, 0.6562, 0.5, 0.6562, 0.5, 0.6562, 1.0, 0.625, 1.0, 0.625, 0.5, 0.625, 0.5, 0.625, 1.0, 0.5938, 1.0, 0.5938, 0.5, 0.5938, 0.5, 0.5938, 1.0, 0.5625, 1.0, 0.5625, 0.5, 0.5625, 0.5, 0.5625, 1.0, 0.5312, 1.0, 0.5312, 0.5, 0.5312, 0.5, 0.5312, 1.0, 0.5, 1.0, 0.5, 0.5, 0.5, 0.5, 0.5, 1.0, 0.4688, 1.0, 0.4688, 0.5, 0.4688, 0.5, 0.4688, 1.0, 0.4375, 1.0, 0.4375, 0.5, 0.4375, 0.5, 0.4375, 1.0, 0.4062, 1.0, 0.4062, 0.5, 0.4062, 0.5, 0.4062, 1.0, 0.375, 1.0, 0.375, 0.5, 0.375, 0.5, 0.375, 1.0, 0.3438, 1.0, 0.3438, 0.5, 0.3438, 0.5, 0.3438, 1.0, 0.3125, 1.0, 0.3125, 0.5, 0.3125, 0.5, 0.3125, 1.0, 0.2812, 1.0, 0.2812, 0.5, 0.2812, 0.5, 0.2812, 1.0, 0.25, 1.0, 0.25, 0.5, 0.25, 0.5, 0.25, 1.0, 0.2188, 1.0, 0.2188, 0.5, 0.2188, 0.5, 0.2188, 1.0, 0.1875, 1.0, 0.1875, 0.5, 0.1875, 0.5, 0.1875, 1.0, 0.1562, 1.0, 0.1562, 0.5, 0.1562, 0.5, 0.1562, 1.0, 0.125, 1.0, 0.125, 0.5, 0.125, 0.5, 0.125, 1.0, 0.09375, 1.0, 0.09375, 0.5, 0.09375, 0.5, 0.09375, 1.0, 0.0625, 1.0, 0.0625, 0.5, 0.2968, 0.4854, 0.25, 0.49, 0.2032, 0.4854, 0.1582, 0.4717, 0.1167, 0.4496, 0.08029, 0.4197, 0.05045, 0.3833, 0.02827, 0.3418, 0.01461, 0.2968, 0.01, 0.25, 0.01461, 0.2032, 0.02827, 0.1582, 0.05045, 0.1167, 0.08029, 0.08029, 0.1167, 0.05045, 0.1582, 0.02827, 0.2032, 0.01461, 0.25, 0.01, 0.2968, 0.01461, 0.3418, 0.02827, 0.3833, 0.05045, 0.4197, 0.08029, 0.4496, 0.1167, 0.4717, 0.1582, 0.4854, 0.2032, 0.49, 0.25, 0.4854, 0.2968, 0.4717, 0.3418, 0.4496, 0.3833, 0.4197, 0.4197, 0.3833, 0.4496, 0.3418, 0.4717, 0.0625, 0.5, 0.0625, 1.0, 0.03125, 1.0, 0.03125, 0.5, 0.03125, 0.5, 0.03125, 1.0, 0.0, 1.0, 0.0, 0.5, 0.75, 0.49, 0.7968, 0.4854, 0.8418, 0.4717, 0.8833, 0.4496, 0.9197, 0.4197, 0.9496, 0.3833, 0.9717, 0.3418, 0.9854, 0.2968, 0.99, 0.25, 0.9854, 0.2032, 0.9717, 0.1582, 0.9496, 0.1167, 0.9197, 0.08029, 0.8833, 0.05045, 0.8418, 0.02827, 0.7968, 0.01461, 0.75, 0.01, 0.7032, 0.01461, 0.6582, 0.02827, 0.6167, 0.05045, 0.5803, 0.08029, 0.5504, 0.1167, 0.5283, 0.1582, 0.5146, 0.2032, 0.51, 0.25, 0.5146, 0.2968, 0.5283, 0.3418, 0.5504, 0.3833, 0.5803, 0.4197, 0.6167, 0.4496, 0.6582, 0.4717, 0.7032, 0.4854])
me_cylinder_003.use_remesh_fix_poles = True
me_cylinder_003.use_remesh_preserve_attributes = False
me_cylinder_003.use_mirror_vertex_groups = False
me_cylinder_003.update()
me_sphere = bpy.data.meshes.new('Sphere')
me_sphere.from_pydata([(1.231e-07, 2.363, 0.886), (1.231e-07, 2.352, 0.08386), (1.231e-07, 2.35, 0.05779), (1.231e-07, 2.293, -0.02726), (0.02557, 2.361, 0.886), (0.02607, 2.35, 0.08386), (0.02557, 2.347, 0.05779), (0.02409, 2.34, 0.03272), (0.02168, 2.327, 0.009615), (0.01844, 2.311, -0.01064), (0.01449, 2.291, -0.02726), (0.009978, 2.269, -0.03961), (0.005087, 2.244, -0.04721), (0.05016, 2.353, 0.886), (0.05114, 2.342, 0.08386), (0.05016, 2.34, 0.05779), (0.04725, 2.333, 0.03272), (0.04252, 2.321, 0.009615), (0.03616, 2.306, -0.01064), (0.02841, 2.287, -0.02726), (0.01957, 2.266, -0.03961), (0.009978, 2.243, -0.04721), (0.07282, 2.341, 0.886), (0.07425, 2.33, 0.08386), (0.07282, 2.327, 0.05779), (0.0686, 2.321, 0.03272), (0.06174, 2.311, 0.009615), (0.0525, 2.297, -0.01064), (0.04125, 2.28, -0.02726), (0.02841, 2.261, -0.03961), (0.01449, 2.24, -0.04721), (0.09268, 2.325, 0.886), (0.0945, 2.313, 0.08386), (0.09268, 2.311, 0.05779), (0.08731, 2.306, 0.03272), (0.07857, 2.297, 0.009615), (0.06682, 2.285, -0.01064), (0.0525, 2.271, -0.02726), (0.03616, 2.255, -0.03961), (0.01844, 2.237, -0.04721), (0.109, 2.305, 0.886), (0.1111, 2.293, 0.08386), (0.109, 2.291, 0.05779), (0.1027, 2.287, 0.03272), (0.09239, 2.28, 0.009615), (0.07857, 2.271, -0.01064), (0.06174, 2.26, -0.02726), (0.04252, 2.247, -0.03961), (0.02168, 2.233, -0.04721), (0.1211, 2.282, 0.886), (0.1235, 2.27, 0.08386), (0.1211, 2.269, 0.05779), (0.1141, 2.266, 0.03272), (0.1027, 2.261, 0.009615), (0.08731, 2.255, -0.01064), (0.0686, 2.247, -0.02726), (0.04725, 2.238, -0.03961), (0.02409, 2.228, -0.04721), (0.1286, 2.258, 0.886), (0.1311, 2.245, 0.08386), (0.1286, 2.244, 0.05779), (0.1211, 2.243, 0.03272), (0.109, 2.24, 0.009615), (0.09268, 2.237, -0.01064), (0.07282, 2.233, -0.02726), (0.05016, 2.228, -0.03961), (0.02557, 2.224, -0.04721), (0.1311, 2.232, 0.886), (0.1336, 2.218, 0.08386), (0.1311, 2.218, 0.05779), (0.1235, 2.218, 0.03272), (0.1111, 2.218, 0.009615), (0.0945, 2.218, -0.01064), (0.07425, 2.218, -0.02726), (0.05114, 2.218, -0.03961), (0.02607, 2.218, -0.04721), (0.1286, 2.207, 0.886), (0.1311, 2.192, 0.08386), (0.1286, 2.193, 0.05779), (0.1211, 2.194, 0.03272), (0.109, 2.197, 0.009615), (0.09268, 2.2, -0.01064), (0.07282, 2.204, -0.02726), (0.05016, 2.208, -0.03961), (0.02557, 2.213, -0.04721), (0.1211, 2.182, 0.886), (0.1235, 2.167, 0.08386), (0.1211, 2.168, 0.05779), (0.1141, 2.171, 0.03272), (0.1027, 2.176, 0.009615), (0.08731, 2.182, -0.01064), (0.0686, 2.19, -0.02726), (0.04725, 2.199, -0.03961), (0.02409, 2.208, -0.04721), (0.109, 2.159, 0.886), (0.1111, 2.144, 0.08386), (0.109, 2.146, 0.05779), (0.1027, 2.15, 0.03272), (0.09239, 2.157, 0.009615), (0.07857, 2.166, -0.01064), (0.06174, 2.177, -0.02726), (0.04252, 2.19, -0.03961), (0.02168, 2.204, -0.04721), (0.09268, 2.139, 0.886), (0.0945, 2.124, 0.08386), (0.09268, 2.126, 0.05779), (0.08731, 2.131, 0.03272), (0.07857, 2.14, 0.009615), (0.06682, 2.152, -0.01064), (0.0525, 2.166, -0.02726), (0.03616, 2.182, -0.03961), (0.01844, 2.2, -0.04721), (0.07282, 2.123, 0.886), (0.07425, 2.107, 0.08386), (0.07282, 2.109, 0.05779), (0.0686, 2.116, 0.03272), (0.06174, 2.126, 0.009615), (0.0525, 2.14, -0.01064), (0.04125, 2.157, -0.02726), (0.02841, 2.176, -0.03961), (0.01449, 2.197, -0.04721), (1.231e-07, 2.218, -0.04978), (0.05016, 2.111, 0.886), (0.05114, 2.095, 0.08386), (0.05016, 2.097, 0.05779), (0.04725, 2.104, 0.03272), (0.04252, 2.116, 0.009615), (0.03616, 2.131, -0.01064), (0.02841, 2.15, -0.02726), (0.01957, 2.171, -0.03961), (0.009978, 2.194, -0.04721), (0.02557, 2.104, 0.886), (0.02607, 2.087, 0.08386), (0.02557, 2.09, 0.05779), (0.02409, 2.097, 0.03272), (0.02168, 2.109, 0.009615), (0.01844, 2.126, -0.01064), (0.01449, 2.146, -0.02726), (0.009978, 2.168, -0.03961), (0.005087, 2.193, -0.04721), (1.117e-07, 2.101, 0.886), (1.097e-07, 2.085, 0.08386), (1.117e-07, 2.087, 0.05779), (1.316e-07, 2.095, 0.03272), (1.117e-07, 2.107, 0.009615), (1.196e-07, 2.124, -0.01064), (1.216e-07, 2.144, -0.02726), (1.236e-07, 2.167, -0.03961), (1.236e-07, 2.192, -0.04721), (-0.02557, 2.104, 0.886), (-0.02607, 2.087, 0.08386), (-0.02557, 2.09, 0.05779), (-0.02409, 2.097, 0.03272), (-0.02168, 2.109, 0.009615), (-0.01844, 2.126, -0.01064), (-0.01448, 2.146, -0.02726), (-0.009977, 2.168, -0.03961), (-0.005086, 2.193, -0.04721), (-0.05016, 2.111, 0.886), (-0.05114, 2.095, 0.08386), (-0.05016, 2.097, 0.05779), (-0.04725, 2.104, 0.03272), (-0.04252, 2.116, 0.009615), (-0.03616, 2.131, -0.01064), (-0.02841, 2.15, -0.02726), (-0.01957, 2.171, -0.03961), (-0.009977, 2.194, -0.04721), (-0.07282, 2.123, 0.886), (-0.07425, 2.107, 0.08386), (-0.07282, 2.109, 0.05779), (-0.0686, 2.116, 0.03272), (-0.06173, 2.126, 0.009615), (-0.0525, 2.14, -0.01064), (-0.04125, 2.157, -0.02726), (-0.02841, 2.176, -0.03961), (-0.01448, 2.197, -0.04721), (-0.09268, 2.139, 0.886), (-0.0945, 2.124, 0.08386), (-0.09268, 2.126, 0.05779), (-0.08731, 2.131, 0.03272), (-0.07857, 2.14, 0.009615), (-0.06682, 2.152, -0.01064), (-0.0525, 2.166, -0.02726), (-0.03616, 2.182, -0.03961), (-0.01844, 2.2, -0.04721), (-0.109, 2.159, 0.886), (-0.1111, 2.144, 0.08386), (-0.109, 2.146, 0.05779), (-0.1027, 2.15, 0.03272), (-0.09239, 2.157, 0.009615), (-0.07857, 2.166, -0.01064), (-0.06173, 2.177, -0.02726), (-0.04252, 2.19, -0.03961), (-0.02168, 2.204, -0.04721), (-0.1211, 2.182, 0.886), (-0.1235, 2.167, 0.08386), (-0.1211, 2.168, 0.05779), (-0.1141, 2.171, 0.03272), (-0.1027, 2.176, 0.009615), (-0.08731, 2.182, -0.01064), (-0.0686, 2.19, -0.02726), (-0.04725, 2.199, -0.03961), (-0.02409, 2.208, -0.04721), (-0.1286, 2.207, 0.886), (-0.1311, 2.192, 0.08386), (-0.1286, 2.193, 0.05779), (-0.1211, 2.194, 0.03272), (-0.109, 2.197, 0.009615), (-0.09268, 2.2, -0.01064), (-0.07282, 2.204, -0.02726), (-0.05016, 2.208, -0.03961), (-0.02557, 2.213, -0.04721), (-0.1311, 2.232, 0.886), (-0.1336, 2.218, 0.08386), (-0.1311, 2.218, 0.05779), (-0.1235, 2.218, 0.03272), (-0.1111, 2.218, 0.009615), (-0.0945, 2.218, -0.01064), (-0.07425, 2.218, -0.02726), (-0.05114, 2.218, -0.03961), (-0.02607, 2.218, -0.04721), (-0.1286, 2.258, 0.886), (-0.1311, 2.245, 0.08386), (-0.1286, 2.244, 0.05779), (-0.1211, 2.243, 0.03272), (-0.109, 2.24, 0.009615), (-0.09268, 2.237, -0.01064), (-0.07282, 2.233, -0.02726), (-0.05016, 2.228, -0.03961), (-0.02557, 2.224, -0.04721), (-0.1211, 2.282, 0.886), (-0.1235, 2.27, 0.08386), (-0.1211, 2.269, 0.05779), (-0.1141, 2.266, 0.03272), (-0.1027, 2.261, 0.009615), (-0.08731, 2.255, -0.01064), (-0.0686, 2.247, -0.02726), (-0.04725, 2.238, -0.03961), (-0.02409, 2.228, -0.04721), (-0.109, 2.305, 0.886), (-0.1111, 2.293, 0.08386), (-0.109, 2.291, 0.05779), (-0.1027, 2.287, 0.03272), (-0.09239, 2.28, 0.009615), (-0.07857, 2.271, -0.01064), (-0.06173, 2.26, -0.02726), (-0.04252, 2.247, -0.03961), (-0.02168, 2.233, -0.04721), (-0.09268, 2.325, 0.886), (-0.0945, 2.313, 0.08386), (-0.09268, 2.311, 0.05779), (-0.08731, 2.306, 0.03272), (-0.07857, 2.297, 0.009615), (-0.06682, 2.285, -0.01064), (-0.0525, 2.271, -0.02726), (-0.03616, 2.255, -0.03961), (-0.01844, 2.237, -0.04721), (-0.07282, 2.341, 0.886), (-0.07425, 2.33, 0.08386), (-0.07282, 2.327, 0.05779), (-0.0686, 2.321, 0.03272), (-0.06173, 2.311, 0.009615), (-0.0525, 2.297, -0.01064), (-0.04125, 2.28, -0.02726), (-0.02841, 2.261, -0.03961), (-0.01448, 2.24, -0.04721), (-0.05016, 2.353, 0.886), (-0.05114, 2.342, 0.08386), (-0.05016, 2.34, 0.05779), (-0.04725, 2.333, 0.03272), (-0.04252, 2.321, 0.009615), (-0.03616, 2.306, -0.01064), (-0.02841, 2.287, -0.02726), (-0.01957, 2.266, -0.03961), (-0.009977, 2.243, -0.04721), (-0.02557, 2.361, 0.886), (-0.02607, 2.35, 0.08386), (-0.02557, 2.347, 0.05779), (-0.02409, 2.34, 0.03272), (-0.02168, 2.327, 0.009615), (-0.01844, 2.311, -0.01064), (-0.01448, 2.291, -0.02726), (-0.009977, 2.269, -0.03961), (-0.005086, 2.244, -0.04721), (1.316e-07, 2.342, 0.03272), (1.595e-07, 2.33, 0.009615), (1.435e-07, 2.313, -0.01064), (1.336e-07, 2.27, -0.03961), (1.251e-07, 2.245, -0.04721)], [], [(287, 3, 10, 11), (288, 287, 11, 12), (1, 0, 4, 5), (121, 288, 12), (2, 1, 5, 6), (284, 2, 6, 7), (285, 284, 7, 8), (286, 285, 8, 9), (3, 286, 9, 10), (10, 9, 18, 19), (11, 10, 19, 20), (12, 11, 20, 21), (5, 4, 13, 14), (121, 12, 21), (6, 5, 14, 15), (7, 6, 15, 16), (8, 7, 16, 17), (9, 8, 17, 18), (16, 15, 24, 25), (17, 16, 25, 26), (18, 17, 26, 27), (19, 18, 27, 28), (20, 19, 28, 29), (21, 20, 29, 30), (14, 13, 22, 23), (121, 21, 30), (15, 14, 23, 24), (29, 28, 37, 38), (30, 29, 38, 39), (23, 22, 31, 32), (121, 30, 39), (24, 23, 32, 33), (25, 24, 33, 34), (26, 25, 34, 35), (27, 26, 35, 36), (28, 27, 36, 37), (34, 33, 42, 43), (35, 34, 43, 44), (36, 35, 44, 45), (37, 36, 45, 46), (38, 37, 46, 47), (39, 38, 47, 48), (32, 31, 40, 41), (121, 39, 48), (33, 32, 41, 42), (47, 46, 55, 56), (48, 47, 56, 57), (41, 40, 49, 50), (121, 48, 57), (42, 41, 50, 51), (43, 42, 51, 52), (44, 43, 52, 53), (45, 44, 53, 54), (46, 45, 54, 55), (53, 52, 61, 62), (54, 53, 62, 63), (55, 54, 63, 64), (56, 55, 64, 65), (57, 56, 65, 66), (50, 49, 58, 59), (121, 57, 66), (51, 50, 59, 60), (52, 51, 60, 61), (66, 65, 74, 75), (59, 58, 67, 68), (121, 66, 75), (60, 59, 68, 69), (61, 60, 69, 70), (62, 61, 70, 71), (63, 62, 71, 72), (64, 63, 72, 73), (65, 64, 73, 74), (71, 70, 79, 80), (72, 71, 80, 81), (73, 72, 81, 82), (74, 73, 82, 83), (75, 74, 83, 84), (68, 67, 76, 77), (121, 75, 84), (69, 68, 77, 78), (70, 69, 78, 79), (84, 83, 92, 93), (77, 76, 85, 86), (121, 84, 93), (78, 77, 86, 87), (79, 78, 87, 88), (80, 79, 88, 89), (81, 80, 89, 90), (82, 81, 90, 91), (83, 82, 91, 92), (90, 89, 98, 99), (91, 90, 99, 100), (92, 91, 100, 101), (93, 92, 101, 102), (86, 85, 94, 95), (121, 93, 102), (87, 86, 95, 96), (88, 87, 96, 97), (89, 88, 97, 98), (121, 102, 111), (96, 95, 104, 105), (97, 96, 105, 106), (98, 97, 106, 107), (99, 98, 107, 108), (100, 99, 108, 109), (101, 100, 109, 110), (102, 101, 110, 111), (95, 94, 103, 104), (109, 108, 117, 118), (110, 109, 118, 119), (111, 110, 119, 120), (104, 103, 112, 113), (121, 111, 120), (105, 104, 113, 114), (106, 105, 114, 115), (107, 106, 115, 116), (108, 107, 116, 117), (114, 113, 123, 124), (115, 114, 124, 125), (116, 115, 125, 126), (117, 116, 126, 127), (118, 117, 127, 128), (119, 118, 128, 129), (120, 119, 129, 130), (113, 112, 122, 123), (121, 120, 130), (128, 127, 136, 137), (129, 128, 137, 138), (130, 129, 138, 139), (123, 122, 131, 132), (121, 130, 139), (124, 123, 132, 133), (125, 124, 133, 134), (126, 125, 134, 135), (127, 126, 135, 136), (134, 133, 142, 143), (135, 134, 143, 144), (136, 135, 144, 145), (137, 136, 145, 146), (138, 137, 146, 147), (139, 138, 147, 148), (132, 131, 140, 141), (121, 139, 148), (133, 132, 141, 142), (147, 146, 155, 156), (148, 147, 156, 157), (141, 140, 149, 150), (121, 148, 157), (142, 141, 150, 151), (143, 142, 151, 152), (144, 143, 152, 153), (145, 144, 153, 154), (146, 145, 154, 155), (152, 151, 160, 161), (153, 152, 161, 162), (154, 153, 162, 163), (155, 154, 163, 164), (156, 155, 164, 165), (157, 156, 165, 166), (150, 149, 158, 159), (121, 157, 166), (151, 150, 159, 160), (165, 164, 173, 174), (166, 165, 174, 175), (159, 158, 167, 168), (121, 166, 175), (160, 159, 168, 169), (161, 160, 169, 170), (162, 161, 170, 171), (163, 162, 171, 172), (164, 163, 172, 173), (171, 170, 179, 180), (172, 171, 180, 181), (173, 172, 181, 182), (174, 173, 182, 183), (175, 174, 183, 184), (168, 167, 176, 177), (121, 175, 184), (169, 168, 177, 178), (170, 169, 178, 179), (184, 183, 192, 193), (177, 176, 185, 186), (121, 184, 193), (178, 177, 186, 187), (179, 178, 187, 188), (180, 179, 188, 189), (181, 180, 189, 190), (182, 181, 190, 191), (183, 182, 191, 192), (190, 189, 198, 199), (191, 190, 199, 200), (192, 191, 200, 201), (193, 192, 201, 202), (186, 185, 194, 195), (121, 193, 202), (187, 186, 195, 196), (188, 187, 196, 197), (189, 188, 197, 198), (195, 194, 203, 204), (121, 202, 211), (196, 195, 204, 205), (197, 196, 205, 206), (198, 197, 206, 207), (199, 198, 207, 208), (200, 199, 208, 209), (201, 200, 209, 210), (202, 201, 210, 211), (208, 207, 216, 217), (209, 208, 217, 218), (210, 209, 218, 219), (211, 210, 219, 220), (204, 203, 212, 213), (121, 211, 220), (205, 204, 213, 214), (206, 205, 214, 215), (207, 206, 215, 216), (121, 220, 229), (214, 213, 222, 223), (215, 214, 223, 224), (216, 215, 224, 225), (217, 216, 225, 226), (218, 217, 226, 227), (219, 218, 227, 228), (220, 219, 228, 229), (213, 212, 221, 222), (227, 226, 235, 236), (228, 227, 236, 237), (229, 228, 237, 238), (222, 221, 230, 231), (121, 229, 238), (223, 222, 231, 232), (224, 223, 232, 233), (225, 224, 233, 234), (226, 225, 234, 235), (232, 231, 240, 241), (233, 232, 241, 242), (234, 233, 242, 243), (235, 234, 243, 244), (236, 235, 244, 245), (237, 236, 245, 246), (238, 237, 246, 247), (231, 230, 239, 240), (121, 238, 247), (245, 244, 253, 254), (246, 245, 254, 255), (247, 246, 255, 256), (240, 239, 248, 249), (121, 247, 256), (241, 240, 249, 250), (242, 241, 250, 251), (243, 242, 251, 252), (244, 243, 252, 253), (251, 250, 259, 260), (252, 251, 260, 261), (253, 252, 261, 262), (254, 253, 262, 263), (255, 254, 263, 264), (256, 255, 264, 265), (249, 248, 257, 258), (121, 256, 265), (250, 249, 258, 259), (264, 263, 272, 273), (265, 264, 273, 274), (258, 257, 266, 267), (121, 265, 274), (259, 258, 267, 268), (260, 259, 268, 269), (261, 260, 269, 270), (262, 261, 270, 271), (263, 262, 271, 272), (270, 269, 278, 279), (271, 270, 279, 280), (272, 271, 280, 281), (273, 272, 281, 282), (274, 273, 282, 283), (267, 266, 275, 276), (121, 274, 283), (268, 267, 276, 277), (269, 268, 277, 278), (283, 282, 287, 288), (276, 275, 0, 1), (121, 283, 288), (277, 276, 1, 2), (278, 277, 2, 284), (279, 278, 284, 285), (280, 279, 285, 286), (281, 280, 286, 3), (282, 281, 3, 287)])
_uv = me_sphere.uv_layers.new(name='UVMap')
_uv.uv.foreach_set('vector', [0.75, 0.125, 0.75, 0.1875, 0.7188, 0.1875, 0.7188, 0.125, 0.75, 0.0625, 0.75, 0.125, 0.7188, 0.125, 0.7187, 0.0625, 0.75, 0.5, 0.75, 0.5625, 0.7188, 0.5625, 0.7188, 0.5, 0.7344, 0.0, 0.75, 0.0625, 0.7187, 0.0625, 0.75, 0.4375, 0.75, 0.5, 0.7188, 0.5, 0.7188, 0.4375, 0.75, 0.375, 0.75, 0.4375, 0.7188, 0.4375, 0.7188, 0.375, 0.75, 0.3125, 0.75, 0.375, 0.7188, 0.375, 0.7188, 0.3125, 0.75, 0.25, 0.75, 0.3125, 0.7188, 0.3125, 0.7188, 0.25, 0.75, 0.1875, 0.75, 0.25, 0.7188, 0.25, 0.7188, 0.1875, 0.7188, 0.1875, 0.7188, 0.25, 0.6875, 0.25, 0.6875, 0.1875, 0.7188, 0.125, 0.7188, 0.1875, 0.6875, 0.1875, 0.6875, 0.125, 0.7187, 0.0625, 0.7188, 0.125, 0.6875, 0.125, 0.6875, 0.0625, 0.7188, 0.5, 0.7188, 0.5625, 0.6875, 0.5625, 0.6875, 0.5, 0.7031, 0.0, 0.7187, 0.0625, 0.6875, 0.0625, 0.7188, 0.4375, 0.7188, 0.5, 0.6875, 0.5, 0.6875, 0.4375, 0.7188, 0.375, 0.7188, 0.4375, 0.6875, 0.4375, 0.6875, 0.375, 0.7188, 0.3125, 0.7188, 0.375, 0.6875, 0.375, 0.6875, 0.3125, 0.7188, 0.25, 0.7188, 0.3125, 0.6875, 0.3125, 0.6875, 0.25, 0.6875, 0.375, 0.6875, 0.4375, 0.6562, 0.4375, 0.6562, 0.375, 0.6875, 0.3125, 0.6875, 0.375, 0.6562, 0.375, 0.6562, 0.3125, 0.6875, 0.25, 0.6875, 0.3125, 0.6562, 0.3125, 0.6562, 0.25, 0.6875, 0.1875, 0.6875, 0.25, 0.6562, 0.25, 0.6562, 0.1875, 0.6875, 0.125, 0.6875, 0.1875, 0.6562, 0.1875, 0.6562, 0.125, 0.6875, 0.0625, 0.6875, 0.125, 0.6562, 0.125, 0.6562, 0.0625, 0.6875, 0.5, 0.6875, 0.5625, 0.6562, 0.5625, 0.6562, 0.5, 0.6719, 0.0, 0.6875, 0.0625, 0.6562, 0.0625, 0.6875, 0.4375, 0.6875, 0.5, 0.6562, 0.5, 0.6562, 0.4375, 0.6562, 0.125, 0.6562, 0.1875, 0.625, 0.1875, 0.625, 0.125, 0.6562, 0.0625, 0.6562, 0.125, 0.625, 0.125, 0.625, 0.0625, 0.6562, 0.5, 0.6562, 0.5625, 0.625, 0.5625, 0.625, 0.5, 0.6406, 0.0, 0.6562, 0.0625, 0.625, 0.0625, 0.6562, 0.4375, 0.6562, 0.5, 0.625, 0.5, 0.625, 0.4375, 0.6562, 0.375, 0.6562, 0.4375, 0.625, 0.4375, 0.625, 0.375, 0.6562, 0.3125, 0.6562, 0.375, 0.625, 0.375, 0.625, 0.3125, 0.6562, 0.25, 0.6562, 0.3125, 0.625, 0.3125, 0.625, 0.25, 0.6562, 0.1875, 0.6562, 0.25, 0.625, 0.25, 0.625, 0.1875, 0.625, 0.375, 0.625, 0.4375, 0.5937, 0.4375, 0.5937, 0.375, 0.625, 0.3125, 0.625, 0.375, 0.5937, 0.375, 0.5937, 0.3125, 0.625, 0.25, 0.625, 0.3125, 0.5937, 0.3125, 0.5937, 0.25, 0.625, 0.1875, 0.625, 0.25, 0.5937, 0.25, 0.5937, 0.1875, 0.625, 0.125, 0.625, 0.1875, 0.5937, 0.1875, 0.5937, 0.125, 0.625, 0.0625, 0.625, 0.125, 0.5937, 0.125, 0.5937, 0.0625, 0.625, 0.5, 0.625, 0.5625, 0.5937, 0.5625, 0.5937, 0.5, 0.6094, 0.0, 0.625, 0.0625, 0.5937, 0.0625, 0.625, 0.4375, 0.625, 0.5, 0.5937, 0.5, 0.5937, 0.4375, 0.5937, 0.125, 0.5937, 0.1875, 0.5625, 0.1875, 0.5625, 0.125, 0.5937, 0.0625, 0.5937, 0.125, 0.5625, 0.125, 0.5625, 0.0625, 0.5937, 0.5, 0.5937, 0.5625, 0.5625, 0.5625, 0.5625, 0.5, 0.5781, 0.0, 0.5937, 0.0625, 0.5625, 0.0625, 0.5937, 0.4375, 0.5937, 0.5, 0.5625, 0.5, 0.5625, 0.4375, 0.5937, 0.375, 0.5937, 0.4375, 0.5625, 0.4375, 0.5625, 0.375, 0.5937, 0.3125, 0.5937, 0.375, 0.5625, 0.375, 0.5625, 0.3125, 0.5937, 0.25, 0.5937, 0.3125, 0.5625, 0.3125, 0.5625, 0.25, 0.5937, 0.1875, 0.5937, 0.25, 0.5625, 0.25, 0.5625, 0.1875, 0.5625, 0.3125, 0.5625, 0.375, 0.5312, 0.375, 0.5312, 0.3125, 0.5625, 0.25, 0.5625, 0.3125, 0.5312, 0.3125, 0.5312, 0.25, 0.5625, 0.1875, 0.5625, 0.25, 0.5312, 0.25, 0.5312, 0.1875, 0.5625, 0.125, 0.5625, 0.1875, 0.5312, 0.1875, 0.5312, 0.125, 0.5625, 0.0625, 0.5625, 0.125, 0.5312, 0.125, 0.5312, 0.0625, 0.5625, 0.5, 0.5625, 0.5625, 0.5312, 0.5625, 0.5312, 0.5, 0.5469, 0.0, 0.5625, 0.0625, 0.5312, 0.0625, 0.5625, 0.4375, 0.5625, 0.5, 0.5312, 0.5, 0.5312, 0.4375, 0.5625, 0.375, 0.5625, 0.4375, 0.5312, 0.4375, 0.5312, 0.375, 0.5312, 0.0625, 0.5312, 0.125, 0.5, 0.125, 0.5, 0.0625, 0.5312, 0.5, 0.5312, 0.5625, 0.5, 0.5625, 0.5, 0.5, 0.5156, 0.0, 0.5312, 0.0625, 0.5, 0.0625, 0.5312, 0.4375, 0.5312, 0.5, 0.5, 0.5, 0.5, 0.4375, 0.5312, 0.375, 0.5312, 0.4375, 0.5, 0.4375, 0.5, 0.375, 0.5312, 0.3125, 0.5312, 0.375, 0.5, 0.375, 0.5, 0.3125, 0.5312, 0.25, 0.5312, 0.3125, 0.5, 0.3125, 0.5, 0.25, 0.5312, 0.1875, 0.5312, 0.25, 0.5, 0.25, 0.5, 0.1875, 0.5312, 0.125, 0.5312, 0.1875, 0.5, 0.1875, 0.5, 0.125, 0.5, 0.3125, 0.5, 0.375, 0.4687, 0.375, 0.4687, 0.3125, 0.5, 0.25, 0.5, 0.3125, 0.4687, 0.3125, 0.4687, 0.25, 0.5, 0.1875, 0.5, 0.25, 0.4687, 0.25, 0.4687, 0.1875, 0.5, 0.125, 0.5, 0.1875, 0.4687, 0.1875, 0.4687, 0.125, 0.5, 0.0625, 0.5, 0.125, 0.4687, 0.125, 0.4687, 0.0625, 0.5, 0.5, 0.5, 0.5625, 0.4687, 0.5625, 0.4687, 0.5, 0.4844, 0.0, 0.5, 0.0625, 0.4687, 0.0625, 0.5, 0.4375, 0.5, 0.5, 0.4687, 0.5, 0.4687, 0.4375, 0.5, 0.375, 0.5, 0.4375, 0.4687, 0.4375, 0.4687, 0.375, 0.4687, 0.0625, 0.4687, 0.125, 0.4375, 0.125, 0.4375, 0.0625, 0.4687, 0.5, 0.4687, 0.5625, 0.4375, 0.5625, 0.4375, 0.5, 0.4531, 0.0, 0.4687, 0.0625, 0.4375, 0.0625, 0.4687, 0.4375, 0.4687, 0.5, 0.4375, 0.5, 0.4375, 0.4375, 0.4687, 0.375, 0.4687, 0.4375, 0.4375, 0.4375, 0.4375, 0.375, 0.4687, 0.3125, 0.4687, 0.375, 0.4375, 0.375, 0.4375, 0.3125, 0.4687, 0.25, 0.4687, 0.3125, 0.4375, 0.3125, 0.4375, 0.25, 0.4687, 0.1875, 0.4687, 0.25, 0.4375, 0.25, 0.4375, 0.1875, 0.4687, 0.125, 0.4687, 0.1875, 0.4375, 0.1875, 0.4375, 0.125, 0.4375, 0.25, 0.4375, 0.3125, 0.4062, 0.3125, 0.4062, 0.25, 0.4375, 0.1875, 0.4375, 0.25, 0.4062, 0.25, 0.4062, 0.1875, 0.4375, 0.125, 0.4375, 0.1875, 0.4062, 0.1875, 0.4062, 0.125, 0.4375, 0.0625, 0.4375, 0.125, 0.4062, 0.125, 0.4062, 0.0625, 0.4375, 0.5, 0.4375, 0.5625, 0.4062, 0.5625, 0.4062, 0.5, 0.4219, 0.0, 0.4375, 0.0625, 0.4062, 0.0625, 0.4375, 0.4375, 0.4375, 0.5, 0.4062, 0.5, 0.4062, 0.4375, 0.4375, 0.375, 0.4375, 0.4375, 0.4062, 0.4375, 0.4062, 0.375, 0.4375, 0.3125, 0.4375, 0.375, 0.4062, 0.375, 0.4062, 0.3125, 0.3906, 0.0, 0.4062, 0.0625, 0.375, 0.0625, 0.4062, 0.4375, 0.4062, 0.5, 0.375, 0.5, 0.375, 0.4375, 0.4062, 0.375, 0.4062, 0.4375, 0.375, 0.4375, 0.375, 0.375, 0.4062, 0.3125, 0.4062, 0.375, 0.375, 0.375, 0.375, 0.3125, 0.4062, 0.25, 0.4062, 0.3125, 0.375, 0.3125, 0.375, 0.25, 0.4062, 0.1875, 0.4062, 0.25, 0.375, 0.25, 0.375, 0.1875, 0.4062, 0.125, 0.4062, 0.1875, 0.375, 0.1875, 0.375, 0.125, 0.4062, 0.0625, 0.4062, 0.125, 0.375, 0.125, 0.375, 0.0625, 0.4062, 0.5, 0.4062, 0.5625, 0.375, 0.5625, 0.375, 0.5, 0.375, 0.1875, 0.375, 0.25, 0.3437, 0.25, 0.3437, 0.1875, 0.375, 0.125, 0.375, 0.1875, 0.3437, 0.1875, 0.3437, 0.125, 0.375, 0.0625, 0.375, 0.125, 0.3437, 0.125, 0.3437, 0.0625, 0.375, 0.5, 0.375, 0.5625, 0.3437, 0.5625, 0.3437, 0.5, 0.3594, 0.0, 0.375, 0.0625, 0.3437, 0.0625, 0.375, 0.4375, 0.375, 0.5, 0.3437, 0.5, 0.3437, 0.4375, 0.375, 0.375, 0.375, 0.4375, 0.3437, 0.4375, 0.3437, 0.375, 0.375, 0.3125, 0.375, 0.375, 0.3437, 0.375, 0.3437, 0.3125, 0.375, 0.25, 0.375, 0.3125, 0.3437, 0.3125, 0.3437, 0.25, 0.3437, 0.4375, 0.3437, 0.5, 0.3125, 0.5, 0.3125, 0.4375, 0.3437, 0.375, 0.3437, 0.4375, 0.3125, 0.4375, 0.3125, 0.375, 0.3437, 0.3125, 0.3437, 0.375, 0.3125, 0.375, 0.3125, 0.3125, 0.3437, 0.25, 0.3437, 0.3125, 0.3125, 0.3125, 0.3125, 0.25, 0.3437, 0.1875, 0.3437, 0.25, 0.3125, 0.25, 0.3125, 0.1875, 0.3437, 0.125, 0.3437, 0.1875, 0.3125, 0.1875, 0.3125, 0.125, 0.3437, 0.0625, 0.3437, 0.125, 0.3125, 0.125, 0.3125, 0.0625, 0.3437, 0.5, 0.3437, 0.5625, 0.3125, 0.5625, 0.3125, 0.5, 0.3281, 0.0, 0.3437, 0.0625, 0.3125, 0.0625, 0.3125, 0.1875, 0.3125, 0.25, 0.2812, 0.25, 0.2812, 0.1875, 0.3125, 0.125, 0.3125, 0.1875, 0.2812, 0.1875, 0.2812, 0.125, 0.3125, 0.0625, 0.3125, 0.125, 0.2812, 0.125, 0.2812, 0.0625, 0.3125, 0.5, 0.3125, 0.5625, 0.2812, 0.5625, 0.2812, 0.5, 0.2969, 0.0, 0.3125, 0.0625, 0.2812, 0.0625, 0.3125, 0.4375, 0.3125, 0.5, 0.2812, 0.5, 0.2812, 0.4375, 0.3125, 0.375, 0.3125, 0.4375, 0.2812, 0.4375, 0.2812, 0.375, 0.3125, 0.3125, 0.3125, 0.375, 0.2812, 0.375, 0.2812, 0.3125, 0.3125, 0.25, 0.3125, 0.3125, 0.2812, 0.3125, 0.2812, 0.25, 0.2812, 0.375, 0.2812, 0.4375, 0.25, 0.4375, 0.25, 0.375, 0.2812, 0.3125, 0.2812, 0.375, 0.25, 0.375, 0.25, 0.3125, 0.2812, 0.25, 0.2812, 0.3125, 0.25, 0.3125, 0.25, 0.25, 0.2812, 0.1875, 0.2812, 0.25, 0.25, 0.25, 0.25, 0.1875, 0.2812, 0.125, 0.2812, 0.1875, 0.25, 0.1875, 0.25, 0.125, 0.2812, 0.0625, 0.2812, 0.125, 0.25, 0.125, 0.25, 0.0625, 0.2812, 0.5, 0.2812, 0.5625, 0.25, 0.5625, 0.25, 0.5, 0.2656, 0.0, 0.2812, 0.0625, 0.25, 0.0625, 0.2812, 0.4375, 0.2812, 0.5, 0.25, 0.5, 0.25, 0.4375, 0.25, 0.125, 0.25, 0.1875, 0.2188, 0.1875, 0.2188, 0.125, 0.25, 0.0625, 0.25, 0.125, 0.2188, 0.125, 0.2188, 0.0625, 0.25, 0.5, 0.25, 0.5625, 0.2187, 0.5625, 0.2187, 0.5, 0.2344, 0.0, 0.25, 0.0625, 0.2188, 0.0625, 0.25, 0.4375, 0.25, 0.5, 0.2187, 0.5, 0.2187, 0.4375, 0.25, 0.375, 0.25, 0.4375, 0.2187, 0.4375, 0.2188, 0.375, 0.25, 0.3125, 0.25, 0.375, 0.2188, 0.375, 0.2187, 0.3125, 0.25, 0.25, 0.25, 0.3125, 0.2187, 0.3125, 0.2187, 0.25, 0.25, 0.1875, 0.25, 0.25, 0.2187, 0.25, 0.2188, 0.1875, 0.2188, 0.375, 0.2187, 0.4375, 0.1875, 0.4375, 0.1875, 0.375, 0.2187, 0.3125, 0.2188, 0.375, 0.1875, 0.375, 0.1875, 0.3125, 0.2187, 0.25, 0.2187, 0.3125, 0.1875, 0.3125, 0.1875, 0.25, 0.2188, 0.1875, 0.2187, 0.25, 0.1875, 0.25, 0.1875, 0.1875, 0.2188, 0.125, 0.2188, 0.1875, 0.1875, 0.1875, 0.1875, 0.125, 0.2188, 0.0625, 0.2188, 0.125, 0.1875, 0.125, 0.1875, 0.0625, 0.2187, 0.5, 0.2187, 0.5625, 0.1875, 0.5625, 0.1875, 0.5, 0.2031, 0.0, 0.2188, 0.0625, 0.1875, 0.0625, 0.2187, 0.4375, 0.2187, 0.5, 0.1875, 0.5, 0.1875, 0.4375, 0.1875, 0.125, 0.1875, 0.1875, 0.1563, 0.1875, 0.1563, 0.125, 0.1875, 0.0625, 0.1875, 0.125, 0.1563, 0.125, 0.1563, 0.0625, 0.1875, 0.5, 0.1875, 0.5625, 0.1562, 0.5625, 0.1562, 0.5, 0.1719, 0.0, 0.1875, 0.0625, 0.1563, 0.0625, 0.1875, 0.4375, 0.1875, 0.5, 0.1562, 0.5, 0.1562, 0.4375, 0.1875, 0.375, 0.1875, 0.4375, 0.1562, 0.4375, 0.1563, 0.375, 0.1875, 0.3125, 0.1875, 0.375, 0.1563, 0.375, 0.1562, 0.3125, 0.1875, 0.25, 0.1875, 0.3125, 0.1562, 0.3125, 0.1563, 0.25, 0.1875, 0.1875, 0.1875, 0.25, 0.1563, 0.25, 0.1563, 0.1875, 0.1562, 0.3125, 0.1563, 0.375, 0.125, 0.375, 0.125, 0.3125, 0.1563, 0.25, 0.1562, 0.3125, 0.125, 0.3125, 0.125, 0.25, 0.1563, 0.1875, 0.1563, 0.25, 0.125, 0.25, 0.125, 0.1875, 0.1563, 0.125, 0.1563, 0.1875, 0.125, 0.1875, 0.125, 0.125, 0.1563, 0.0625, 0.1563, 0.125, 0.125, 0.125, 0.125, 0.0625, 0.1562, 0.5, 0.1562, 0.5625, 0.125, 0.5625, 0.125, 0.5, 0.1406, 0.0, 0.1563, 0.0625, 0.125, 0.0625, 0.1562, 0.4375, 0.1562, 0.5, 0.125, 0.5, 0.125, 0.4375, 0.1563, 0.375, 0.1562, 0.4375, 0.125, 0.4375, 0.125, 0.375, 0.125, 0.0625, 0.125, 0.125, 0.09375, 0.125, 0.09375, 0.0625, 0.125, 0.5, 0.125, 0.5625, 0.09375, 0.5625, 0.09375, 0.5, 0.1094, 0.0, 0.125, 0.0625, 0.09375, 0.0625, 0.125, 0.4375, 0.125, 0.5, 0.09375, 0.5, 0.09375, 0.4375, 0.125, 0.375, 0.125, 0.4375, 0.09375, 0.4375, 0.09375, 0.375, 0.125, 0.3125, 0.125, 0.375, 0.09375, 0.375, 0.09375, 0.3125, 0.125, 0.25, 0.125, 0.3125, 0.09375, 0.3125, 0.09375, 0.25, 0.125, 0.1875, 0.125, 0.25, 0.09375, 0.25, 0.09375, 0.1875, 0.125, 0.125, 0.125, 0.1875, 0.09375, 0.1875, 0.09375, 0.125, 0.09375, 0.25, 0.09375, 0.3125, 0.0625, 0.3125, 0.0625, 0.25, 0.09375, 0.1875, 0.09375, 0.25, 0.0625, 0.25, 0.0625, 0.1875, 0.09375, 0.125, 0.09375, 0.1875, 0.0625, 0.1875, 0.0625, 0.125, 0.09375, 0.0625, 0.09375, 0.125, 0.0625, 0.125, 0.0625, 0.0625, 0.09375, 0.5, 0.09375, 0.5625, 0.0625, 0.5625, 0.0625, 0.5, 0.07813, 0.0, 0.09375, 0.0625, 0.0625, 0.0625, 0.09375, 0.4375, 0.09375, 0.5, 0.0625, 0.5, 0.0625, 0.4375, 0.09375, 0.375, 0.09375, 0.4375, 0.0625, 0.4375, 0.0625, 0.375, 0.09375, 0.3125, 0.09375, 0.375, 0.0625, 0.375, 0.0625, 0.3125, 0.0625, 0.5, 0.0625, 0.5625, 0.03125, 0.5625, 0.03125, 0.5, 0.04688, 0.0, 0.0625, 0.0625, 0.03125, 0.0625, 0.0625, 0.4375, 0.0625, 0.5, 0.03125, 0.5, 0.03125, 0.4375, 0.0625, 0.375, 0.0625, 0.4375, 0.03125, 0.4375, 0.03125, 0.375, 0.0625, 0.3125, 0.0625, 0.375, 0.03125, 0.375, 0.03125, 0.3125, 0.0625, 0.25, 0.0625, 0.3125, 0.03125, 0.3125, 0.03125, 0.25, 0.0625, 0.1875, 0.0625, 0.25, 0.03125, 0.25, 0.03125, 0.1875, 0.0625, 0.125, 0.0625, 0.1875, 0.03125, 0.1875, 0.03125, 0.125, 0.0625, 0.0625, 0.0625, 0.125, 0.03125, 0.125, 0.03125, 0.0625, 0.03125, 0.25, 0.03125, 0.3125, 0.0, 0.3125, 0.0, 0.25, 0.03125, 0.1875, 0.03125, 0.25, 0.0, 0.25, 5.96e-08, 0.1875, 0.03125, 0.125, 0.03125, 0.1875, 5.96e-08, 0.1875, 8.941e-08, 0.125, 0.03125, 0.0625, 0.03125, 0.125, 8.941e-08, 0.125, 2.384e-07, 0.0625, 0.03125, 0.5, 0.03125, 0.5625, 0.0, 0.5625, 0.0, 0.5, 0.01563, 0.0, 0.03125, 0.0625, 2.384e-07, 0.0625, 0.03125, 0.4375, 0.03125, 0.5, 0.0, 0.5, 0.0, 0.4375, 0.03125, 0.375, 0.03125, 0.4375, 0.0, 0.4375, 5.96e-08, 0.375, 0.03125, 0.3125, 0.03125, 0.375, 5.96e-08, 0.375, 0.0, 0.3125, 0.9844, 0.0, 1.0, 0.0625, 0.9688, 0.0625, 1.0, 0.4375, 1.0, 0.5, 0.9688, 0.5, 0.9688, 0.4375, 1.0, 0.375, 1.0, 0.4375, 0.9688, 0.4375, 0.9688, 0.375, 1.0, 0.3125, 1.0, 0.375, 0.9688, 0.375, 0.9688, 0.3125, 1.0, 0.25, 1.0, 0.3125, 0.9688, 0.3125, 0.9688, 0.25, 1.0, 0.1875, 1.0, 0.25, 0.9688, 0.25, 0.9688, 0.1875, 1.0, 0.125, 1.0, 0.1875, 0.9688, 0.1875, 0.9688, 0.125, 1.0, 0.0625, 1.0, 0.125, 0.9688, 0.125, 0.9688, 0.0625, 1.0, 0.5, 1.0, 0.5625, 0.9688, 0.5625, 0.9688, 0.5, 0.9688, 0.1875, 0.9688, 0.25, 0.9375, 0.25, 0.9375, 0.1875, 0.9688, 0.125, 0.9688, 0.1875, 0.9375, 0.1875, 0.9375, 0.125, 0.9688, 0.0625, 0.9688, 0.125, 0.9375, 0.125, 0.9375, 0.0625, 0.9688, 0.5, 0.9688, 0.5625, 0.9375, 0.5625, 0.9375, 0.5, 0.9531, 0.0, 0.9688, 0.0625, 0.9375, 0.0625, 0.9688, 0.4375, 0.9688, 0.5, 0.9375, 0.5, 0.9375, 0.4375, 0.9688, 0.375, 0.9688, 0.4375, 0.9375, 0.4375, 0.9375, 0.375, 0.9688, 0.3125, 0.9688, 0.375, 0.9375, 0.375, 0.9375, 0.3125, 0.9688, 0.25, 0.9688, 0.3125, 0.9375, 0.3125, 0.9375, 0.25, 0.9375, 0.4375, 0.9375, 0.5, 0.9062, 0.5, 0.9062, 0.4375, 0.9375, 0.375, 0.9375, 0.4375, 0.9062, 0.4375, 0.9062, 0.375, 0.9375, 0.3125, 0.9375, 0.375, 0.9062, 0.375, 0.9062, 0.3125, 0.9375, 0.25, 0.9375, 0.3125, 0.9062, 0.3125, 0.9062, 0.25, 0.9375, 0.1875, 0.9375, 0.25, 0.9062, 0.25, 0.9062, 0.1875, 0.9375, 0.125, 0.9375, 0.1875, 0.9062, 0.1875, 0.9063, 0.125, 0.9375, 0.0625, 0.9375, 0.125, 0.9063, 0.125, 0.9063, 0.0625, 0.9375, 0.5, 0.9375, 0.5625, 0.9062, 0.5625, 0.9062, 0.5, 0.9219, 0.0, 0.9375, 0.0625, 0.9063, 0.0625, 0.9062, 0.1875, 0.9062, 0.25, 0.875, 0.25, 0.875, 0.1875, 0.9063, 0.125, 0.9062, 0.1875, 0.875, 0.1875, 0.875, 0.125, 0.9063, 0.0625, 0.9063, 0.125, 0.875, 0.125, 0.875, 0.0625, 0.9062, 0.5, 0.9062, 0.5625, 0.875, 0.5625, 0.875, 0.5, 0.8906, 0.0, 0.9063, 0.0625, 0.875, 0.0625, 0.9062, 0.4375, 0.9062, 0.5, 0.875, 0.5, 0.875, 0.4375, 0.9062, 0.375, 0.9062, 0.4375, 0.875, 0.4375, 0.875, 0.375, 0.9062, 0.3125, 0.9062, 0.375, 0.875, 0.375, 0.875, 0.3125, 0.9062, 0.25, 0.9062, 0.3125, 0.875, 0.3125, 0.875, 0.25, 0.875, 0.375, 0.875, 0.4375, 0.8438, 0.4375, 0.8438, 0.375, 0.875, 0.3125, 0.875, 0.375, 0.8438, 0.375, 0.8438, 0.3125, 0.875, 0.25, 0.875, 0.3125, 0.8438, 0.3125, 0.8438, 0.25, 0.875, 0.1875, 0.875, 0.25, 0.8438, 0.25, 0.8438, 0.1875, 0.875, 0.125, 0.875, 0.1875, 0.8438, 0.1875, 0.8438, 0.125, 0.875, 0.0625, 0.875, 0.125, 0.8438, 0.125, 0.8438, 0.0625, 0.875, 0.5, 0.875, 0.5625, 0.8438, 0.5625, 0.8438, 0.5, 0.8594, 0.0, 0.875, 0.0625, 0.8438, 0.0625, 0.875, 0.4375, 0.875, 0.5, 0.8438, 0.5, 0.8438, 0.4375, 0.8438, 0.125, 0.8438, 0.1875, 0.8125, 0.1875, 0.8125, 0.125, 0.8438, 0.0625, 0.8438, 0.125, 0.8125, 0.125, 0.8125, 0.0625, 0.8438, 0.5, 0.8438, 0.5625, 0.8125, 0.5625, 0.8125, 0.5, 0.8281, 0.0, 0.8438, 0.0625, 0.8125, 0.0625, 0.8438, 0.4375, 0.8438, 0.5, 0.8125, 0.5, 0.8125, 0.4375, 0.8438, 0.375, 0.8438, 0.4375, 0.8125, 0.4375, 0.8125, 0.375, 0.8438, 0.3125, 0.8438, 0.375, 0.8125, 0.375, 0.8125, 0.3125, 0.8438, 0.25, 0.8438, 0.3125, 0.8125, 0.3125, 0.8125, 0.25, 0.8438, 0.1875, 0.8438, 0.25, 0.8125, 0.25, 0.8125, 0.1875, 0.8125, 0.3125, 0.8125, 0.375, 0.7812, 0.375, 0.7812, 0.3125, 0.8125, 0.25, 0.8125, 0.3125, 0.7812, 0.3125, 0.7812, 0.25, 0.8125, 0.1875, 0.8125, 0.25, 0.7812, 0.25, 0.7812, 0.1875, 0.8125, 0.125, 0.8125, 0.1875, 0.7812, 0.1875, 0.7812, 0.125, 0.8125, 0.0625, 0.8125, 0.125, 0.7812, 0.125, 0.7812, 0.0625, 0.8125, 0.5, 0.8125, 0.5625, 0.7812, 0.5625, 0.7812, 0.5, 0.7969, 0.0, 0.8125, 0.0625, 0.7812, 0.0625, 0.8125, 0.4375, 0.8125, 0.5, 0.7812, 0.5, 0.7812, 0.4375, 0.8125, 0.375, 0.8125, 0.4375, 0.7812, 0.4375, 0.7812, 0.375, 0.7812, 0.0625, 0.7812, 0.125, 0.75, 0.125, 0.75, 0.0625, 0.7812, 0.5, 0.7812, 0.5625, 0.75, 0.5625, 0.75, 0.5, 0.7656, 0.0, 0.7812, 0.0625, 0.75, 0.0625, 0.7812, 0.4375, 0.7812, 0.5, 0.75, 0.5, 0.75, 0.4375, 0.7812, 0.375, 0.7812, 0.4375, 0.75, 0.4375, 0.75, 0.375, 0.7812, 0.3125, 0.7812, 0.375, 0.75, 0.375, 0.75, 0.3125, 0.7812, 0.25, 0.7812, 0.3125, 0.75, 0.3125, 0.75, 0.25, 0.7812, 0.1875, 0.7812, 0.25, 0.75, 0.25, 0.75, 0.1875, 0.7812, 0.125, 0.7812, 0.1875, 0.75, 0.1875, 0.75, 0.125])
me_sphere.use_remesh_fix_poles = True
me_sphere.use_remesh_preserve_attributes = False
me_sphere.use_mirror_vertex_groups = False
me_sphere.update()

# ---- objects
ob_empty = bpy.data.objects.new('Empty', None)
ob_cylinder_001 = bpy.data.objects.new('Cylinder.001', me_cylinder_001)
ob_cylinder = bpy.data.objects.new('Cylinder', me_cylinder_002)
ob_cylinder_002 = bpy.data.objects.new('Cylinder.002', me_cylinder_003)
ob_sphere = bpy.data.objects.new('Sphere', me_sphere)

# ---- transforms, parenting, visibility, modifiers, constraints
ob_empty.location = (-0.0008336, -0.8832, 0.6966)
ob_empty.rotation_euler = (1.571, 0.0, -1.571)
ob_empty.empty_display_type = 'IMAGE'
ob_empty.empty_display_size = 2.158
ob_empty.empty_image_offset = (-0.478, -1.196)
ob_empty.lineart.crease_threshold = 0.0
ob_cylinder_001.location = (2.425e-08, -0.5561, 0.2274)
ob_cylinder_001.rotation_euler = (1.586, -2.22e-16, 3.142)
ob_cylinder_001.scale = (0.01462, -0.01462, 0.01462)
ob_cylinder_001.lineart.crease_threshold = 0.0
_m = ob_cylinder_001.modifiers.new('Solidify', 'SOLIDIFY')
_m.thickness = 0.05
ob_cylinder.location = (-2.431e-08, -0.0006015, 0.2112)
ob_cylinder.rotation_euler = (1.61, -8.145e-09, 3.142)
ob_cylinder.scale = (0.02095, 0.02095, 0.02095)
ob_cylinder.lineart.crease_threshold = 0.0
_m = ob_cylinder.modifiers.new('Solidify', 'SOLIDIFY')
ob_cylinder_002.location = (-2.431e-08, -0.0006015, 0.2112)
ob_cylinder_002.rotation_euler = (1.61, -8.145e-09, 3.142)
ob_cylinder_002.scale = (0.02095, 0.02095, 0.02095)
ob_cylinder_002.lineart.crease_threshold = 0.0
_m = ob_cylinder_002.modifiers.new('Solidify', 'SOLIDIFY')
ob_sphere.location = (8.772e-05, -0.5584, 0.00262)
ob_sphere.rotation_euler = (-1.529, -7.775e-09, 3.142)
ob_sphere.scale = (-0.1009, -0.1009, -0.1009)
ob_sphere.lineart.crease_threshold = 0.0
_m = ob_sphere.modifiers.new('Solidify', 'SOLIDIFY')
_m.thickness = 0.05

# ---- collection membership
col_collection.objects.link(ob_empty)
col_collection.objects.link(ob_cylinder_001)
col_collection.objects.link(ob_cylinder)
col_collection.objects.link(ob_cylinder_002)
col_collection.objects.link(ob_sphere)

# ---- scene / render settings (as saved in the file)
scene.frame_start = 1; scene.frame_end = 250; scene.frame_set(1)
scene.render.engine = 'BLENDER_EEVEE_NEXT'
scene.cycles.use_denoising = False
scene.cycles.samples = 128
scene.cycles.sampling_pattern = 'TABULATED_SOBOL'
scene.cycles.use_adaptive_sampling = False
scene.cycles.use_light_tree = False
scene.view_settings.view_transform = 'Filmic'
bpy.context.view_layer.update()

# ---- added for rendering (the .blend has no active camera and no usable light): camera, sun
cam_auto = bpy.data.cameras.new('AutoCamera')
cam_auto.lens = 50.0
cam_auto.sensor_width = 36.0
cam_auto.clip_end = 1000.0
ob_auto_camera = bpy.data.objects.new('AutoCamera', cam_auto)
scene.collection.objects.link(ob_auto_camera)
ob_auto_camera.location = (1.71448, -1.69021, 1.56615)
ob_auto_camera.rotation_euler = (1.09748, -7.21219e-08, 0.694738)
scene.camera = ob_auto_camera
light_auto_sun = bpy.data.lights.new('AutoSun', 'SUN')
light_auto_sun.energy = 3.0
light_auto_sun.angle = 0.0523599
ob_auto_sun = bpy.data.objects.new('AutoSun', light_auto_sun)
scene.collection.objects.link(ob_auto_sun)
ob_auto_sun.rotation_euler = (0.872665, 0.174533, 0.523599)
bpy.context.view_layer.update()
